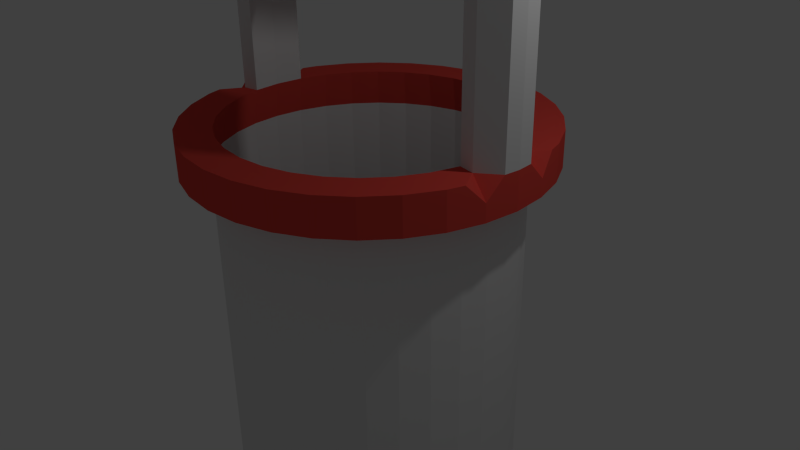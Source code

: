 # Source: Po_o.blend  (saved by Blender 2.76.0; exported with 4.5.12 LTS)
import bpy
from mathutils import Matrix  # noqa: F401  (used for matrix-valued properties, if any)

bpy.ops.wm.read_factory_settings(use_empty=True)
scene = bpy.context.scene
scene.name = 'Scene'

# ---- collections
col_collection_1 = bpy.data.collections.new('Collection 1'); scene.collection.children.link(col_collection_1)

# ---- materials (node trees are filled in below, after node groups)
mat_material_004 = bpy.data.materials.new('Material.004')
mat_material_004.alpha_threshold = 0.0
mat_material_004.use_transparent_shadow = False
mat_material_004.diffuse_color = (0.2946, 0.2957, 0.2767, 1.0)
mat_material_004.roughness = 0.5
mat_material = bpy.data.materials.new('Material')
mat_material.alpha_threshold = 0.0
mat_material.use_transparent_shadow = False
mat_material.roughness = 0.5
mat_material.specular_intensity = 0.0
mat_material_008 = bpy.data.materials.new('Material.008')
mat_material_008.alpha_threshold = 0.0
mat_material_008.use_transparent_shadow = False
mat_material_008.roughness = 0.5
mat_material_008.specular_intensity = 0.0
mat_material_003 = bpy.data.materials.new('Material.003')
mat_material_003.alpha_threshold = 0.0
mat_material_003.use_transparent_shadow = False
mat_material_003.diffuse_color = (0.8, 0.07298, 0.05702, 1.0)
mat_material_003.roughness = 0.5
mat_material_006 = bpy.data.materials.new('Material.006')
mat_material_006.alpha_threshold = 0.0
mat_material_006.use_transparent_shadow = False
mat_material_006.roughness = 0.5

# ---- material node trees

# ---- world
world_world = bpy.data.worlds.new('World'); scene.world = world_world
world_world.color = (0.05088, 0.05088, 0.05088)
world_world.use_sun_shadow = False
world_world.sun_shadow_jitter_overblur = 0.0
world_world.cycles.sampling_method = 'MANUAL'
world_world.cycles.sample_map_resolution = 256

# ---- cameras
cam_camera = bpy.data.cameras.new('Camera')
cam_camera.clip_end = 100.0
cam_camera.lens = 35.0
cam_camera.sensor_width = 32.0
cam_camera.sensor_height = 18.0
cam_camera.ortho_scale = 7.314
cam_camera.dof.focus_distance = 0.0
cam_camera.dof.aperture_fstop = 128.0

# ---- lights
light_lamp = bpy.data.lights.new('Lamp', 'POINT')
light_lamp.transmission_factor = 0.0
light_lamp.cutoff_distance = 30.0
light_lamp.energy = 100.0
light_lamp.shadow_buffer_clip_start = 1.001
light_lamp.shadow_soft_size = 0.1
light_lamp.shadow_maximum_resolution = 0.006
light_lamp.use_absolute_resolution = True
light_lamp.cycles.use_multiple_importance_sampling = False

# ---- meshes
me_circle_001 = bpy.data.meshes.new('Circle.001')
me_circle_001.from_pydata([(0.0, 1.0, 0.0), (-0.3827, 0.9239, 0.0), (-0.7071, 0.7071, 0.0), (-0.9239, 0.3827, 0.0), (-1.0, -4.371e-08, 0.0), (-0.9239, -0.3827, 0.0), (-0.7071, -0.7071, 0.0), (-0.3827, -0.9239, 0.0), (-1.51e-07, -1.0, 0.0), (0.3827, -0.9239, 0.0), (0.7071, -0.7071, 0.0), (0.9239, -0.3827, 0.0), (1.0, 1.192e-08, 0.0), (0.9239, 0.3827, 0.0), (0.7071, 0.7071, 0.0), (0.3827, 0.9239, 0.0), (-0.3827, 0.9239, 0.0), (0.0, 1.0, 0.0), (-0.7071, 0.7071, 0.0), (-0.9239, 0.3827, 0.0), (-1.0, -4.371e-08, 0.0), (-0.9239, -0.3827, 0.0), (-0.7071, -0.7071, 0.0), (-0.3827, -0.9239, 0.0), (-1.51e-07, -1.0, 0.0), (0.3827, -0.9239, 0.0), (0.7071, -0.7071, 0.0), (0.9239, -0.3827, 0.0), (1.0, 1.192e-08, 0.0), (0.9239, 0.3827, 0.0), (0.7071, 0.7071, 0.0), (0.3827, 0.9239, 0.0), (-0.3827, 0.9239, -23.7), (1.036e-06, 1.0, -23.7), (-0.7071, 0.7071, -23.7), (-0.9239, 0.3827, -23.7), (-1.0, -4.371e-08, -23.7), (-0.9239, -0.3827, -23.7), (-0.7071, -0.7071, -23.7), (-0.3827, -0.9239, -23.7), (8.85e-07, -1.0, -23.7), (0.3827, -0.9239, -23.7), (0.7071, -0.7071, -23.7), (0.9239, -0.3827, -23.7), (1.0, 1.192e-08, -23.7), (0.9239, 0.3827, -23.7), (0.7071, 0.7071, -23.7), (0.3827, 0.9239, -23.7)], [], [(1, 0, 15, 14, 13, 12, 11, 10, 9, 8, 7, 6, 5, 4, 3, 2), (21, 22, 38, 37), (4, 5, 21, 20), (9, 10, 26, 25), (15, 0, 17, 31), (14, 15, 31, 30), (3, 4, 20, 19), (2, 3, 19, 18), (8, 9, 25, 24), (13, 14, 30, 29), (1, 2, 18, 16), (7, 8, 24, 23), (6, 7, 23, 22), (12, 13, 29, 28), (0, 1, 16, 17), (5, 6, 22, 21), (11, 12, 28, 27), (10, 11, 27, 26), (32, 34, 35, 36, 37, 38, 39, 40, 41, 42, 43, 44, 45, 46, 47, 33), (27, 28, 44, 43), (26, 27, 43, 42), (20, 21, 37, 36), (25, 26, 42, 41), (31, 17, 33, 47), (30, 31, 47, 46), (19, 20, 36, 35), (18, 19, 35, 34), (24, 25, 41, 40), (29, 30, 46, 45), (16, 18, 34, 32), (23, 24, 40, 39), (22, 23, 39, 38), (28, 29, 45, 44), (17, 16, 32, 33)])
me_circle_001.materials.append(mat_material_004)
me_circle_001.use_remesh_preserve_volume = False
me_circle_001.use_remesh_preserve_attributes = False
me_circle_001.use_mirror_vertex_groups = False
me_circle_001.update()
me_plane = bpy.data.meshes.new('Plane')
me_plane.from_pydata([(-1.0, -1.0, -0.5454), (1.0, -1.0, -0.5454), (-1.0, 1.0, -0.5454), (1.0, 1.0, -0.5454), (-1.0, 0.0, 0.842), (1.0, 0.0, 0.842), (-1.0, 0.0, 0.7192), (-1.0, -1.0, -0.6682), (1.0, -1.0, -0.6682), (1.0, 0.0, 0.7192), (1.0, 1.0, -0.6682), (-1.0, 1.0, -0.6682)], [], [(4, 2, 3, 5), (0, 4, 5, 1), (6, 9, 10, 11), (7, 8, 9, 6), (3, 2, 11, 10), (2, 4, 6, 11), (4, 0, 7, 6), (1, 5, 9, 8), (0, 1, 8, 7), (5, 3, 10, 9)])
_uv = me_plane.uv_layers.new(name='UVMap')
_uv.uv.foreach_set('vector', [0.0, 0.0, 1.0, 0.0, 1.0, 1.0, 0.0, 1.0, 0.0, 0.0, 1.0, 0.0, 1.0, 1.0, 0.0, 1.0, 0.0, 0.0, 1.0, 0.0, 1.0, 1.0, 0.0, 1.0, 0.0, 0.0, 1.0, 0.0, 1.0, 1.0, 0.0, 1.0, 0.9279, 0.0, 1.0, 0.0, 1.0, 1.0, 0.9279, 1.0, 0.0, 0.9643, 1.0, 0.9643, 1.0, 1.0, 0.0, 1.0, 0.0, 0.9643, 1.0, 0.9643, 1.0, 1.0, 0.0, 1.0, 0.0, 0.9643, 1.0, 0.9643, 1.0, 1.0, 0.0, 1.0, 0.9279, 0.0, 1.0, 0.0, 1.0, 1.0, 0.9279, 1.0, 0.0, 0.9643, 1.0, 0.9643, 1.0, 1.0, 0.0, 1.0])
me_plane.materials.append(mat_material)
me_plane.use_remesh_preserve_volume = False
me_plane.use_remesh_preserve_attributes = False
me_plane.use_mirror_vertex_groups = False
me_plane.update()
me_circle = bpy.data.meshes.new('Circle')
me_circle.from_pydata([(0.0, 1.0, -5.126), (-0.1951, 0.9808, -5.126), (-0.3827, 0.9239, -5.126), (-0.5556, 0.8315, -5.126), (-0.7071, 0.7071, -5.126), (-0.8315, 0.5556, -5.126), (-0.9239, 0.3827, -5.126), (-0.9808, 0.1951, -5.126), (-1.0, 0.0, -5.126), (-0.9808, -0.1951, -5.126), (-0.9239, -0.3827, -5.126), (-0.8315, -0.5556, -5.126), (-0.7071, -0.7071, -5.126), (-0.5556, -0.8315, -5.126), (-0.3827, -0.9239, -5.126), (-0.1951, -0.9808, -5.126), (0.0, -1.0, -5.126), (0.1951, -0.9808, -5.126), (0.3827, -0.9239, -5.126), (0.5556, -0.8315, -5.126), (0.7071, -0.7071, -5.126), (0.8315, -0.5556, -5.126), (0.9239, -0.3827, -5.126), (0.9808, -0.1951, -5.126), (1.0, 0.0, -5.126), (0.9808, 0.1951, -5.126), (0.9239, 0.3827, -5.126), (0.8315, 0.5556, -5.126), (0.7071, 0.7071, -5.126), (0.5556, 0.8315, -5.126), (0.3827, 0.9239, -5.126), (0.1951, 0.9808, -5.126), (0.0, 1.0, 0.7238), (-0.1951, 0.9808, 0.7238), (-0.3827, 0.9239, 0.7238), (-0.5556, 0.8315, 0.7238), (-0.7071, 0.7071, 0.7238), (-0.8315, 0.5556, 0.7238), (-0.9239, 0.3827, 0.7238), (-0.9808, 0.1951, 0.7238), (-1.0, 0.0, 0.7238), (-0.9808, -0.1951, 0.7238), (-0.9239, -0.3827, 0.7238), (-0.8315, -0.5556, 0.7238), (-0.7071, -0.7071, 0.7238), (-0.5556, -0.8315, 0.7238), (-0.3827, -0.9239, 0.7238), (-0.1951, -0.9808, 0.7238), (8.742e-08, -1.0, 0.7238), (0.1951, -0.9808, 0.7238), (0.3827, -0.9239, 0.7238), (0.5556, -0.8315, 0.7238), (0.7071, -0.7071, 0.7238), (0.8315, -0.5556, 0.7238), (0.9239, -0.3827, 0.7238), (0.9808, -0.1951, 0.7238), (1.0, 0.0, 0.7238), (0.9808, 0.1951, 0.7238), (0.9239, 0.3827, 0.7238), (0.8315, 0.5556, 0.7238), (0.7071, 0.7071, 0.7238), (0.5556, 0.8315, 0.7238), (0.3827, 0.9239, 0.7238), (0.1951, 0.9808, 0.7238), (0.0, 1.0, 0.7238), (-0.1951, 0.9808, 0.7238), (-0.3827, 0.9239, 0.7238), (-0.5556, 0.8315, 0.7238), (-0.7071, 0.7071, 0.7238), (-0.8315, 0.5556, 0.7238), (-0.9239, 0.3827, 0.7238), (-0.9808, 0.1951, 0.7238), (-1.0, 0.0, 0.7238), (-0.9808, -0.1951, 0.7238), (-0.9239, -0.3827, 0.7238), (-0.8315, -0.5556, 0.7238), (-0.7071, -0.7071, 0.7238), (-0.5556, -0.8315, 0.7238), (-0.3827, -0.9239, 0.7238), (-0.1951, -0.9808, 0.7238), (8.742e-08, -1.0, 0.7238), (0.1951, -0.9808, 0.7238), (0.3827, -0.9239, 0.7238), (0.5556, -0.8315, 0.7238), (0.7071, -0.7071, 0.7238), (0.8315, -0.5556, 0.7238), (0.9239, -0.3827, 0.7238), (0.9808, -0.1951, 0.7238), (1.0, 0.0, 0.7238), (0.9808, 0.1951, 0.7238), (0.9239, 0.3827, 0.7238), (0.8315, 0.5556, 0.7238), (0.7071, 0.7071, 0.7238), (0.5556, 0.8315, 0.7238), (0.3827, 0.9239, 0.7238), (0.1951, 0.9808, 0.7238), (-3.17e-09, 1.198, 0.7238), (-0.2338, 1.175, 0.7238), (-0.4585, 1.107, 0.7238), (-0.6657, 0.9962, 0.7238), (-0.8472, 0.8472, 0.7238), (-0.9962, 0.6657, 0.7238), (-1.107, 0.4585, 0.7238), (-1.175, 0.2338, 0.7238), (-1.198, 0.0, 0.7238), (-1.175, -0.2338, 0.7238), (-1.107, -0.4585, 0.7238), (-0.9962, -0.6657, 0.7238), (-0.8472, -0.8472, 0.7238), (-0.6657, -0.9962, 0.7238), (-0.4585, -1.107, 0.7238), (-0.2338, -1.175, 0.7238), (1.016e-07, -1.198, 0.7238), (0.2338, -1.175, 0.7238), (0.4585, -1.107, 0.7238), (0.6657, -0.9962, 0.7238), (0.8472, -0.8472, 0.7238), (0.9962, -0.6657, 0.7238), (1.107, -0.4585, 0.7238), (1.175, -0.2338, 0.7238), (1.198, 0.0, 0.7238), (1.175, 0.2338, 0.7238), (1.107, 0.4585, 0.7238), (0.9962, 0.6657, 0.7238), (0.8472, 0.8472, 0.7238), (0.6657, 0.9962, 0.7238), (0.4585, 1.107, 0.7238), (0.2338, 1.175, 0.7238), (-8.493e-09, 0.9612, 0.9694), (-0.1875, 0.9427, 0.9694), (-0.3678, 0.888, 0.9694), (-0.534, 0.7992, 0.9694), (-0.6797, 0.6797, 0.9694), (-0.7992, 0.534, 0.9694), (-0.888, 0.3678, 0.9694), (-0.9427, 0.1875, 0.9694), (-0.9612, 0.0, 0.9694), (-0.9427, -0.1875, 0.9694), (-0.888, -0.3678, 0.9694), (-0.7992, -0.534, 0.9694), (-0.6797, -0.6797, 0.9694), (-0.534, -0.7992, 0.9694), (-0.3678, -0.888, 0.9694), (-0.1875, -0.9427, 0.9694), (8.738e-08, -0.9612, 0.9694), (0.1875, -0.9427, 0.9694), (0.3678, -0.888, 0.9694), (0.534, -0.7992, 0.9694), (0.6797, -0.6797, 0.9694), (0.7992, -0.534, 0.9694), (0.888, -0.3678, 0.9694), (0.9427, -0.1875, 0.9694), (0.9612, 0.0, 0.9694), (0.9427, 0.1875, 0.9694), (0.888, 0.3678, 0.9694), (0.7992, 0.534, 0.9694), (0.6797, 0.6797, 0.9694), (0.534, 0.7992, 0.9694), (0.3678, 0.888, 0.9694), (0.1875, 0.9427, 0.9694), (-0.2338, 1.175, 0.9694), (-3.17e-09, 1.198, 0.9694), (-0.4585, 1.107, 0.9694), (-0.6657, 0.9962, 0.9694), (-0.8472, 0.8472, 0.9694), (-0.9962, 0.6657, 0.9694), (-1.107, 0.4585, 0.9694), (-1.198, 0.0, 0.9694), (-1.107, -0.4585, 0.9694), (-0.9962, -0.6657, 0.9694), (-0.8472, -0.8472, 0.9694), (-0.6657, -0.9962, 0.9694), (-0.4585, -1.107, 0.9694), (-0.2338, -1.175, 0.9694), (1.016e-07, -1.198, 0.9694), (0.2338, -1.175, 0.9694), (0.4585, -1.107, 0.9694), (0.6657, -0.9962, 0.9694), (0.8472, -0.8472, 0.9694), (0.9962, -0.6657, 0.9694), (1.107, -0.4585, 0.9694), (1.198, 0.0, 0.9694), (1.107, 0.4585, 0.9694), (0.9962, 0.6657, 0.9694), (0.8472, 0.8472, 0.9694), (0.6657, 0.9962, 0.9694), (0.4585, 1.107, 0.9694), (0.2338, 1.175, 0.9694), (-1.198, 0.0, 3.181), (1.198, 0.0, 3.181), (-0.9612, 0.0, 3.181), (-0.9427, 0.1875, 3.181), (-0.9427, -0.1875, 3.181), (0.9612, 0.0, 3.181), (0.9427, -0.1875, 3.181), (0.9427, 0.1875, 3.181), (-0.9612, 0.0, 2.888), (0.9612, 0.0, 2.888), (-0.9427, 0.1875, 3.005), (-0.9542, 0.07052, 2.888), (-0.9542, -0.07052, 2.888), (-0.9427, -0.1875, 3.005), (0.9427, -0.1875, 3.005), (0.9542, -0.07052, 2.888), (0.9542, 0.07052, 2.888), (0.9427, 0.1875, 3.005), (-1.188, 0.1067, 0.9694), (-1.05, 0.2089, 0.9694), (-1.138, 0.3559, 0.9694), (-1.175, 0.2338, 0.8418), (-1.05, -0.2089, 0.9694), (-1.188, -0.1067, 0.9694), (-1.175, -0.2338, 0.8418), (-1.138, -0.3559, 0.9694), (1.188, -0.1067, 0.9694), (1.05, -0.2089, 0.9694), (1.138, -0.3559, 0.9694), (1.175, -0.2338, 0.8418), (1.05, 0.2089, 0.9694), (1.188, 0.1067, 0.9694), (1.175, 0.2338, 0.8418), (1.138, 0.3559, 0.9694), (-1.05, 0.2089, 3.181), (-1.188, 0.1067, 3.181), (-1.188, -0.1067, 3.181), (-1.05, -0.2089, 3.181), (1.05, -0.2089, 3.181), (1.188, -0.1067, 3.181), (1.188, 0.1067, 3.181), (1.05, 0.2089, 3.181), (0.9427, -0.1875, 2.905), (0.9427, -0.1875, 2.628), (0.9427, -0.1875, 2.075), (0.9427, -0.1875, 1.799), (0.9427, -0.1875, 1.522), (0.9427, -0.1875, 1.246), (1.198, 0.0, 1.246), (1.198, 0.0, 1.522), (1.198, 0.0, 1.799), (1.198, 0.0, 2.075), (1.198, 0.0, 2.352), (1.198, 0.0, 2.628), (1.198, 0.0, 2.905), (0.9612, 0.0, 1.246), (0.9612, 0.0, 1.522), (0.9612, 0.0, 1.799), (0.9612, 0.0, 2.075), (0.9612, 0.0, 2.352), (0.9612, 0.0, 2.628), (0.9612, 0.0, 2.905), (0.9427, 0.1875, 2.905), (0.9427, 0.1875, 2.628), (0.9427, 0.1875, 1.799), (0.9427, 0.1875, 1.522), (0.9427, 0.1875, 1.246), (1.188, -0.1067, 1.246), (1.188, -0.1067, 1.522), (1.188, -0.1067, 1.799), (1.188, -0.1067, 2.075), (1.188, -0.1067, 2.628), (1.188, -0.1067, 2.905), (1.05, -0.2089, 2.905), (1.05, -0.2089, 2.628), (1.05, -0.2089, 2.075), (1.05, -0.2089, 1.799), (1.05, -0.2089, 1.522), (1.05, -0.2089, 1.246), (1.188, 0.1067, 2.905), (1.188, 0.1067, 2.628), (1.188, 0.1067, 1.799), (1.188, 0.1067, 1.522), (1.188, 0.1067, 1.246), (1.05, 0.2089, 1.246), (1.05, 0.2089, 1.522), (1.05, 0.2089, 1.799), (1.05, 0.2089, 2.628), (1.05, 0.2089, 2.905), (-0.9427, 0.1875, 1.246), (-0.9427, 0.1875, 1.522), (-0.9427, 0.1875, 1.799), (-0.9427, 0.1875, 2.075), (-0.9427, 0.1875, 2.352), (-0.9427, 0.1875, 2.628), (-0.9427, 0.1875, 2.905), (-0.9612, 0.0, 2.905), (-0.9612, 0.0, 2.628), (-0.9612, 0.0, 2.352), (-0.9612, 0.0, 2.075), (-0.9612, 0.0, 1.799), (-0.9612, 0.0, 1.522), (-0.9612, 0.0, 1.246), (-1.198, 0.0, 1.246), (-1.198, 0.0, 1.522), (-1.198, 0.0, 1.799), (-1.198, 0.0, 2.075), (-1.198, 0.0, 2.352), (-1.198, 0.0, 2.628), (-1.198, 0.0, 2.905), (-0.9427, -0.1875, 2.905), (-0.9427, -0.1875, 2.628), (-0.9427, -0.1875, 1.522), (-0.9427, -0.1875, 1.246), (-1.05, 0.2089, 2.905), (-1.05, 0.2089, 2.628), (-1.05, 0.2089, 2.352), (-1.05, 0.2089, 2.075), (-1.05, 0.2089, 1.799), (-1.05, 0.2089, 1.522), (-1.05, 0.2089, 1.246), (-1.188, 0.1067, 1.246), (-1.188, 0.1067, 1.522), (-1.188, 0.1067, 1.799), (-1.188, 0.1067, 2.075), (-1.188, 0.1067, 2.352), (-1.188, 0.1067, 2.628), (-1.188, 0.1067, 2.905), (-1.05, -0.2089, 1.246), (-1.05, -0.2089, 1.522), (-1.05, -0.2089, 2.628), (-1.05, -0.2089, 2.905), (-1.188, -0.1067, 2.905), (-1.188, -0.1067, 2.628), (-1.188, -0.1067, 1.522), (-1.188, -0.1067, 1.246), (1.188, 0.1067, 2.905), (1.188, 0.1067, 2.628), (1.05, 0.2089, 2.628), (1.05, 0.2089, 2.905), (1.188, -0.1067, 2.628), (1.188, -0.1067, 2.905), (1.05, -0.2089, 2.905), (1.05, -0.2089, 2.628), (0.9427, -0.1875, 2.628), (1.05, -0.2089, 2.628), (1.05, -0.2089, 2.905), (0.9427, -0.1875, 2.905), (1.05, 0.2089, 2.628), (0.9427, 0.1875, 2.628), (0.9427, 0.1875, 2.905), (1.05, 0.2089, 2.905), (-1.05, -0.2089, 2.628), (-1.05, -0.2089, 2.905), (-1.188, -0.1067, 2.905), (-1.188, -0.1067, 2.628), (-1.05, 0.2089, 2.905), (-1.05, 0.2089, 2.628), (-1.188, 0.1067, 2.628), (-1.188, 0.1067, 2.905), (-0.9427, 0.1875, 2.628), (-1.05, 0.2089, 2.628), (-1.05, 0.2089, 2.905), (-0.9427, 0.1875, 2.905), (-1.05, -0.2089, 2.628), (-0.9427, -0.1875, 2.628), (-0.9427, -0.1875, 2.905), (-1.05, -0.2089, 2.905), (1.188, 0.1067, 2.628), (1.188, 0.1067, 2.905), (1.05, 0.2089, 2.628), (1.05, 0.2089, 2.905), (1.188, -0.1067, 2.905), (1.188, -0.1067, 2.628), (1.05, -0.2089, 2.905), (1.05, -0.2089, 2.628), (1.05, -0.2089, 2.628), (0.9427, -0.1875, 2.628), (1.05, -0.2089, 2.905), (0.9427, -0.1875, 2.905), (0.9427, 0.1875, 2.628), (1.05, 0.2089, 2.628), (0.9427, 0.1875, 2.905), (1.05, 0.2089, 2.905), (-1.05, -0.2089, 2.905), (-1.05, -0.2089, 2.628), (-1.188, -0.1067, 2.905), (-1.188, -0.1067, 2.628), (-1.05, 0.2089, 2.628), (-1.05, 0.2089, 2.905), (-1.188, 0.1067, 2.628), (-1.188, 0.1067, 2.905), (-1.05, 0.2089, 2.628), (-0.9427, 0.1875, 2.628), (-1.05, 0.2089, 2.905), (-0.9427, 0.1875, 2.905), (-0.9427, -0.1875, 2.628), (-1.05, -0.2089, 2.628), (-0.9427, -0.1875, 2.905), (-1.05, -0.2089, 2.905), (1.188, 0.9527, 2.41), (1.188, 0.9527, 2.687), (1.05, 1.034, 2.41), (1.05, 1.034, 2.687), (0.9427, 1.017, 2.41), (1.05, 1.034, 2.41), (0.9427, 1.017, 2.687), (1.05, 1.034, 2.687), (-1.05, 1.034, 2.41), (-1.05, 1.034, 2.687), (-1.188, 0.9527, 2.41), (-1.188, 0.9527, 2.687), (-1.05, 1.034, 2.41), (-0.9427, 1.017, 2.41), (-1.05, 1.034, 2.687), (-0.9427, 1.017, 2.687), (0.0, -1.0, 0.7238), (-0.1951, -0.9808, 0.7238), (-0.3827, -0.9239, 0.7238), (-0.5556, -0.8315, 0.7238), (-0.7071, -0.7071, 0.7238), (-0.8315, -0.5556, 0.7238), (-0.9239, -0.3827, 0.7238), (-0.9808, -0.1951, 0.7238), (-0.9808, 0.1951, 0.7238), (-0.9239, 0.3827, 0.7238), (-0.8315, 0.5556, 0.7238), (-0.7071, 0.7071, 0.7238), (-0.5556, 0.8315, 0.7238), (-0.3827, 0.9239, 0.7238), (-0.1951, 0.9808, 0.7238), (8.742e-08, 1.0, 0.7238), (0.1951, 0.9808, 0.7238), (0.3827, 0.9239, 0.7238), (0.5556, 0.8315, 0.7238), (0.7071, 0.7071, 0.7238), (0.8315, 0.5556, 0.7238), (0.9239, 0.3827, 0.7238), (0.9808, 0.1951, 0.7238), (0.9808, -0.1951, 0.7238), (0.9239, -0.3827, 0.7238), (0.8315, -0.5556, 0.7238), (0.7071, -0.7071, 0.7238), (0.5556, -0.8315, 0.7238), (0.3827, -0.9239, 0.7238), (0.1951, -0.9808, 0.7238), (0.0, -1.0, 0.7238), (-0.1951, -0.9808, 0.7238), (-0.3827, -0.9239, 0.7238), (-0.5556, -0.8315, 0.7238), (-0.7071, -0.7071, 0.7238), (-0.8315, -0.5556, 0.7238), (-0.9239, -0.3827, 0.7238), (-0.9808, -0.1951, 0.7238), (-0.9808, 0.1951, 0.7238), (-0.9239, 0.3827, 0.7238), (-0.8315, 0.5556, 0.7238), (-0.7071, 0.7071, 0.7238), (-0.5556, 0.8315, 0.7238), (-0.3827, 0.9239, 0.7238), (-0.1951, 0.9808, 0.7238), (8.742e-08, 1.0, 0.7238), (0.1951, 0.9808, 0.7238), (0.3827, 0.9239, 0.7238), (0.5556, 0.8315, 0.7238), (0.7071, 0.7071, 0.7238), (0.8315, 0.5556, 0.7238), (0.9239, 0.3827, 0.7238), (0.9808, 0.1951, 0.7238), (0.9808, -0.1951, 0.7238), (0.9239, -0.3827, 0.7238), (0.8315, -0.5556, 0.7238), (0.7071, -0.7071, 0.7238), (0.5556, -0.8315, 0.7238), (0.3827, -0.9239, 0.7238), (0.1951, -0.9808, 0.7238), (-1.175, 0.2338, 0.7238), (-1.107, 0.4585, 0.7238), (-0.9962, 0.6657, 0.7238), (-0.8472, 0.8472, 0.7238), (-0.6657, 0.9962, 0.7238), (-0.4585, 1.107, 0.7238), (-0.2338, 1.175, 0.7238), (1.016e-07, 1.198, 0.7238), (0.2338, 1.175, 0.7238), (0.4585, 1.107, 0.7238), (0.6657, 0.9962, 0.7238), (0.8472, 0.8472, 0.7238), (0.9962, 0.6657, 0.7238), (1.107, 0.4585, 0.7238), (1.175, 0.2338, 0.7238), (1.175, -0.2338, 0.7238), (1.107, -0.4585, 0.7238), (-0.9427, -0.1875, 0.9694), (0.9427, -0.1875, 0.9694), (-0.9427, -0.1875, 3.181), (-0.9427, 0.1875, 3.181), (0.9427, 0.1875, 3.181), (0.9427, -0.1875, 3.181), (-0.9427, -0.1875, 3.005), (-0.9542, -0.07052, 2.888), (-0.9542, 0.07052, 2.888), (-0.9427, 0.1875, 3.005), (0.9427, 0.1875, 3.005), (0.9542, 0.07052, 2.888), (0.9542, -0.07052, 2.888), (0.9427, -0.1875, 3.005), (-1.188, -0.1067, 0.9694), (-1.05, -0.2089, 0.9694), (-1.05, 0.2089, 0.9694), (-1.188, 0.1067, 0.9694), (-1.175, 0.2338, 0.8418), (-1.138, 0.3559, 0.9694), (1.05, -0.2089, 0.9694), (1.188, -0.1067, 0.9694), (1.175, -0.2338, 0.8418), (1.138, -0.3559, 0.9694), (-1.05, -0.2089, 3.181), (-1.188, -0.1067, 3.181), (-1.188, 0.1067, 3.181), (-1.05, 0.2089, 3.181), (1.05, 0.2089, 3.181), (1.188, 0.1067, 3.181), (1.188, -0.1067, 3.181), (1.05, -0.2089, 3.181), (0.9427, 0.1875, 2.905), (0.9427, 0.1875, 2.628), (0.9427, 0.1875, 2.352), (0.9427, 0.1875, 2.075), (0.9427, 0.1875, 1.799), (0.9427, -0.1875, 2.905), (0.9427, -0.1875, 2.628), (0.9427, -0.1875, 2.352), (0.9427, -0.1875, 2.075), (0.9427, -0.1875, 1.799), (0.9427, -0.1875, 1.522), (0.9427, -0.1875, 1.246), (1.188, 0.1067, 1.799), (1.188, 0.1067, 2.075), (1.188, 0.1067, 2.352), (1.188, 0.1067, 2.628), (1.188, 0.1067, 2.905), (1.05, 0.2089, 2.905), (1.05, 0.2089, 2.628), (1.05, 0.2089, 2.352), (1.05, 0.2089, 2.075), (1.05, 0.2089, 1.799), (1.188, -0.1067, 2.905), (1.188, -0.1067, 2.628), (1.188, -0.1067, 2.352), (1.188, -0.1067, 2.075), (1.188, -0.1067, 1.799), (1.188, -0.1067, 1.522), (1.188, -0.1067, 1.246), (1.05, -0.2089, 1.246), (1.05, -0.2089, 1.522), (1.05, -0.2089, 1.799), (1.05, -0.2089, 2.075), (1.05, -0.2089, 2.352), (1.05, -0.2089, 2.628), (1.05, -0.2089, 2.905), (-0.9427, -0.1875, 1.246), (-0.9427, -0.1875, 1.522), (-0.9427, -0.1875, 1.799), (-0.9427, -0.1875, 2.075), (-0.9427, -0.1875, 2.352), (-0.9427, -0.1875, 2.628), (-0.9427, -0.1875, 2.905), (-0.9427, 0.1875, 2.905), (-0.9427, 0.1875, 2.628), (-0.9427, 0.1875, 2.352), (-1.05, -0.2089, 2.905), (-1.05, -0.2089, 2.628), (-1.05, -0.2089, 2.352), (-1.05, -0.2089, 2.075), (-1.05, -0.2089, 1.799), (-1.05, -0.2089, 1.522), (-1.05, -0.2089, 1.246), (-1.188, -0.1067, 1.246), (-1.188, -0.1067, 1.522), (-1.188, -0.1067, 1.799), (-1.188, -0.1067, 2.075), (-1.188, -0.1067, 2.352), (-1.188, -0.1067, 2.628), (-1.188, -0.1067, 2.905), (-1.05, 0.2089, 2.352), (-1.05, 0.2089, 2.628), (-1.05, 0.2089, 2.905), (-1.188, 0.1067, 2.905), (-1.188, 0.1067, 2.628), (-1.188, 0.1067, 2.352), (1.188, -0.1067, 2.905), (1.188, -0.1067, 2.628), (1.05, -0.2089, 2.628), (1.05, -0.2089, 2.905), (1.188, 0.1067, 2.628), (1.188, 0.1067, 2.905), (1.05, 0.2089, 2.905), (1.05, 0.2089, 2.628), (0.9427, 0.1875, 2.628), (1.05, 0.2089, 2.628), (1.05, 0.2089, 2.905), (0.9427, 0.1875, 2.905), (1.05, -0.2089, 2.628), (0.9427, -0.1875, 2.628), (0.9427, -0.1875, 2.905), (1.05, -0.2089, 2.905), (-1.05, 0.2089, 2.628), (-1.05, 0.2089, 2.905), (-1.188, 0.1067, 2.905), (-1.188, 0.1067, 2.628), (-1.05, -0.2089, 2.905), (-1.05, -0.2089, 2.628), (-1.188, -0.1067, 2.628), (-1.188, -0.1067, 2.905), (-0.9427, -0.1875, 2.628), (-1.05, -0.2089, 2.628), (-1.05, -0.2089, 2.905), (-0.9427, -0.1875, 2.905), (-1.05, 0.2089, 2.628), (-0.9427, 0.1875, 2.628), (-0.9427, 0.1875, 2.905), (-1.05, 0.2089, 2.905), (1.188, -0.1067, 2.628), (1.188, -0.1067, 2.905), (1.05, -0.2089, 2.628), (1.05, -0.2089, 2.905), (1.188, 0.1067, 2.905), (1.188, 0.1067, 2.628), (1.05, 0.2089, 2.905), (1.05, 0.2089, 2.628), (1.05, 0.2089, 2.628), (0.9427, 0.1875, 2.628), (1.05, 0.2089, 2.905), (0.9427, 0.1875, 2.905), (0.9427, -0.1875, 2.628), (1.05, -0.2089, 2.628), (0.9427, -0.1875, 2.905), (1.05, -0.2089, 2.905), (-1.05, 0.2089, 2.905), (-1.05, 0.2089, 2.628), (-1.188, 0.1067, 2.905), (-1.188, 0.1067, 2.628), (-1.05, -0.2089, 2.628), (-1.05, -0.2089, 2.905), (-1.188, -0.1067, 2.628), (-1.188, -0.1067, 2.905), (-1.05, -0.2089, 2.628), (-0.9427, -0.1875, 2.628), (-1.05, -0.2089, 2.905), (-0.9427, -0.1875, 2.905), (-0.9427, 0.1875, 2.628), (-1.05, 0.2089, 2.628), (-0.9427, 0.1875, 2.905), (-1.05, 0.2089, 2.905), (1.188, -0.9527, 2.41), (1.188, -0.9527, 2.687), (1.05, -1.034, 2.41), (1.05, -1.034, 2.687), (0.9427, -1.017, 2.41), (1.05, -1.034, 2.41), (0.9427, -1.017, 2.687), (1.05, -1.034, 2.687), (-1.05, -1.034, 2.41), (-1.05, -1.034, 2.687), (-1.188, -0.9527, 2.41), (-1.188, -0.9527, 2.687), (-1.05, -1.034, 2.41), (-0.9427, -1.017, 2.41), (-1.05, -1.034, 2.687), (-0.9427, -1.017, 2.687), (-1.05, 1.034, 2.847), (-1.188, 0.9532, 2.847), (-0.9429, 1.017, 2.847), (-1.05, 1.034, 2.847), (1.187, 0.1073, 3.342), (1.05, 0.2094, 3.342), (1.05, -0.2083, 3.342), (1.187, -0.1062, 3.342), (-1.188, -0.1062, 3.342), (-1.05, -0.2083, 3.342), (-0.9429, -0.1869, 3.342), (0.9425, 0.1881, 3.342), (0.9425, -0.1869, 3.342), (-1.05, -1.033, 2.847), (-1.188, -0.9522, 2.847), (-0.9429, -1.016, 2.847), (-1.05, -1.033, 2.847), (1.05, 1.034, 2.847), (1.05, 1.034, 2.847), (1.187, 0.9532, 2.847), (0.9425, 1.017, 2.847), (1.187, -0.9522, 2.847), (1.05, -1.033, 2.847), (1.05, -1.033, 2.847), (0.9425, -1.016, 2.847), (-1.188, 0.1073, 3.342), (-1.05, 0.2094, 3.342), (-1.05, 0.2094, 3.342), (-0.9429, 0.1881, 3.342)], [(486, 646), (483, 652), (222, 397), (669, 685)], [(1, 0, 31, 30, 29, 28, 27, 26, 25, 24, 23, 22, 21, 20, 19, 18, 17, 16, 15, 14, 13, 12, 11, 10, 9, 8, 7, 6, 5, 4, 3, 2), (56, 57, 89, 88), (10, 11, 43, 42), (24, 25, 57, 56), (11, 12, 44, 43), (25, 26, 58, 57), (12, 13, 45, 44), (26, 27, 59, 58), (13, 14, 46, 45), (0, 1, 33, 32), (27, 28, 60, 59), (14, 15, 47, 46), (1, 2, 34, 33), (28, 29, 61, 60), (15, 16, 48, 47), (2, 3, 35, 34), (29, 30, 62, 61), (16, 17, 49, 48), (3, 4, 36, 35), (30, 31, 63, 62), (17, 18, 50, 49), (4, 5, 37, 36), (31, 0, 32, 63), (18, 19, 51, 50), (5, 6, 38, 37), (19, 20, 52, 51), (6, 7, 39, 38), (20, 21, 53, 52), (7, 8, 40, 39), (21, 22, 54, 53), (8, 9, 41, 40), (22, 23, 55, 54), (9, 10, 42, 41), (23, 24, 56, 55), (43, 44, 76, 75), (57, 58, 90, 89), (44, 45, 77, 76), (58, 59, 91, 90), (45, 46, 78, 77), (32, 33, 65, 64), (59, 60, 92, 91), (46, 47, 79, 78), (33, 34, 66, 65), (60, 61, 93, 92), (47, 48, 80, 79), (34, 35, 67, 66), (61, 62, 94, 93), (48, 49, 81, 80), (35, 36, 68, 67), (62, 63, 95, 94), (49, 50, 82, 81), (36, 37, 69, 68), (63, 32, 64, 95), (50, 51, 83, 82), (37, 38, 70, 69), (51, 52, 84, 83), (38, 39, 71, 70), (52, 53, 85, 84), (39, 40, 72, 71), (53, 54, 86, 85), (40, 41, 73, 72), (54, 55, 87, 86), (41, 42, 74, 73), (55, 56, 88, 87), (42, 43, 75, 74), (99, 100, 164, 163), (78, 79, 111, 110), (79, 80, 112, 111), (80, 81, 113, 112), (81, 82, 114, 113), (82, 83, 115, 114), (83, 84, 116, 115), (84, 85, 117, 116), (85, 86, 118, 117), (72, 73, 105, 104), (73, 74, 106, 105), (87, 88, 120, 119), (74, 75, 107, 106), (75, 76, 108, 107), (76, 77, 109, 108), (77, 78, 110, 109), (126, 127, 187, 186), (113, 114, 176, 175), (100, 101, 165, 164), (127, 96, 161, 187), (114, 115, 177, 176), (101, 102, 166, 165), (115, 116, 178, 177), (315, 297, 188, 223), (116, 117, 179, 178), (297, 320, 224, 188), (117, 118, 180, 179), (138, 137, 210, 213, 168), (260, 242, 189, 227), (319, 298, 192, 225), (106, 107, 169, 168), (154, 153, 218, 221, 182), (107, 108, 170, 169), (276, 250, 195, 229), (108, 109, 171, 170), (122, 123, 183, 182), (109, 110, 172, 171), (96, 97, 160, 161), (123, 124, 184, 183), (110, 111, 173, 172), (97, 98, 162, 160), (124, 125, 185, 184), (111, 112, 174, 173), (98, 99, 163, 162), (125, 126, 186, 185), (112, 113, 175, 174), (129, 128, 161, 160), (131, 130, 162, 163), (132, 131, 163, 164), (133, 132, 164, 165), (283, 302, 222, 191), (105, 106, 168, 213, 212), (179, 180, 150, 149), (230, 261, 226, 194), (119, 120, 181, 214, 217), (121, 122, 182, 221, 220), (155, 154, 182, 183), (156, 155, 183, 184), (157, 156, 184, 185), (158, 157, 185, 186), (159, 158, 186, 187), (128, 159, 187, 161), (66, 65, 129, 130), (65, 64, 128, 129), (93, 92, 156, 157), (87, 86, 150, 151), (82, 81, 145, 146), (79, 78, 142, 143), (92, 91, 155, 156), (90, 89, 153, 154), (89, 88, 152, 153), (160, 162, 130, 129), (91, 90, 154, 155), (86, 85, 149, 150), (85, 84, 148, 149), (84, 83, 147, 148), (83, 82, 146, 147), (81, 80, 144, 145), (80, 79, 143, 144), (94, 93, 157, 158), (95, 94, 158, 159), (64, 95, 159, 128), (67, 66, 130, 131), (68, 67, 131, 132), (69, 68, 132, 133), (70, 69, 133, 134), (71, 70, 134, 135), (72, 71, 135, 136), (73, 72, 136, 137), (74, 73, 137, 138), (75, 74, 138, 139), (76, 75, 139, 140), (78, 77, 141, 142), (77, 76, 140, 141), (118, 119, 217, 216, 180), (226, 227, 189, 228, 229, 195, 193, 194), (284, 283, 191, 190), (250, 249, 193, 195), (222, 223, 188, 224, 225, 192, 190, 191), (103, 104, 167, 206, 209), (120, 121, 220, 219, 181), (298, 284, 190, 192), (102, 103, 209, 208, 166), (104, 105, 212, 211, 167), (151, 150, 180, 216, 215), (249, 230, 194, 193), (195, 193, 197, 204, 205), (191, 195, 205, 198), (200, 196, 199, 204, 197, 203), (192, 190, 196, 200, 201), (194, 192, 201, 202), (193, 194, 202, 203, 197), (195, 191, 192, 194), (190, 192, 191), (193, 195, 194), (198, 205, 204, 199), (200, 203, 202, 201), (190, 191, 198, 199, 196), (210, 211, 212, 213), (218, 219, 220, 221), (260, 227, 226, 261), (271, 219, 218, 272), (308, 207, 206, 309), (319, 225, 224, 320), (135, 134, 166, 208, 207), (228, 267, 276, 229), (385, 384, 386, 387), (269, 270, 273, 274), (270, 271, 272, 273), (255, 256, 265, 266), (257, 258, 263, 264), (369, 368, 392, 393), (243, 235, 234, 244), (245, 233, 232, 246), (248, 231, 230, 249), (153, 152, 243, 254), (254, 243, 244, 253), (253, 244, 245, 252), (251, 248, 249, 250), (235, 266, 265, 234), (233, 264, 263, 232), (382, 383, 403, 402), (218, 153, 254, 272), (272, 254, 253, 273), (273, 253, 252, 274), (373, 372, 374, 375), (181, 219, 271, 236), (236, 271, 270, 237), (237, 270, 269, 238), (255, 236, 237, 256), (257, 238, 239, 258), (316, 317, 322, 323), (359, 357, 389, 391), (222, 302, 315, 223), (365, 364, 366, 367), (304, 305, 312, 313), (305, 306, 311, 312), (306, 307, 310, 311), (307, 308, 309, 310), (301, 290, 289, 300), (299, 285, 284, 298), (136, 135, 277, 290), (290, 277, 278, 289), (289, 278, 279, 288), (288, 279, 280, 287), (287, 280, 281, 286), (285, 282, 283, 284), (135, 207, 308, 277), (277, 308, 307, 278), (278, 307, 306, 279), (279, 306, 305, 280), (280, 305, 304, 281), (361, 360, 362, 363), (316, 301, 300, 317), (380, 382, 402, 400), (291, 323, 322, 292), (296, 321, 320, 297), (206, 167, 291, 309), (309, 291, 292, 310), (310, 292, 293, 311), (311, 293, 294, 312), (312, 294, 295, 313), (343, 340, 373, 375), (268, 325, 324, 267), (275, 326, 325, 268), (276, 327, 326, 275), (267, 324, 327, 276), (328, 329, 360, 361), (260, 329, 328, 259), (261, 330, 329, 260), (262, 331, 330, 261), (259, 328, 331, 262), (348, 349, 380, 381), (262, 333, 332, 231), (261, 334, 333, 262), (230, 335, 334, 261), (231, 332, 335, 230), (342, 343, 375, 374), (251, 337, 336, 275), (250, 338, 337, 251), (276, 339, 338, 250), (275, 336, 339, 276), (341, 342, 374, 372), (319, 341, 340, 318), (320, 342, 341, 319), (321, 343, 342, 320), (318, 340, 343, 321), (335, 332, 365, 367), (303, 345, 344, 302), (314, 346, 345, 303), (315, 347, 346, 314), (302, 344, 347, 315), (355, 352, 385, 387), (303, 349, 348, 282), (302, 350, 349, 303), (283, 351, 350, 302), (282, 348, 351, 283), (340, 341, 372, 373), (299, 353, 352, 318), (298, 354, 353, 299), (319, 355, 354, 298), (318, 352, 355, 319), (349, 350, 382, 380), (329, 330, 362, 360), (350, 351, 383, 382), (330, 331, 363, 362), (336, 337, 368, 369), (351, 348, 381, 383), (331, 328, 361, 363), (337, 338, 370, 368), (338, 339, 371, 370), (344, 345, 376, 377), (324, 325, 356, 357), (339, 336, 369, 371), (345, 346, 378, 376), (325, 326, 358, 356), (346, 347, 379, 378), (326, 327, 359, 358), (352, 353, 384, 385), (332, 333, 364, 365), (347, 344, 377, 379), (327, 324, 357, 359), (353, 354, 386, 384), (333, 334, 366, 364), (354, 355, 387, 386), (334, 335, 367, 366), (401, 400, 402, 403), (397, 396, 398, 399), (393, 392, 394, 395), (389, 388, 390, 391), (383, 381, 401, 403), (377, 376, 396, 397), (368, 370, 394, 392), (376, 378, 398, 396), (370, 371, 395, 394), (378, 379, 399, 398), (357, 356, 388, 389), (371, 369, 393, 395), (379, 377, 397, 399), (356, 358, 390, 388), (381, 380, 400, 401), (358, 359, 391, 390), (56, 88, 457, 427), (414, 444, 445, 415), (427, 457, 458, 428), (415, 445, 446, 416), (428, 458, 459, 429), (416, 446, 447, 417), (404, 434, 435, 405), (429, 459, 460, 430), (417, 447, 448, 418), (405, 435, 436, 406), (430, 460, 461, 431), (418, 448, 449, 419), (406, 436, 437, 407), (431, 461, 462, 432), (419, 449, 450, 420), (407, 437, 438, 408), (432, 462, 463, 433), (420, 450, 451, 421), (408, 438, 439, 409), (433, 463, 434, 404), (421, 451, 452, 422), (409, 439, 440, 410), (422, 452, 453, 423), (410, 440, 441, 411), (423, 453, 454, 424), (411, 441, 72, 40), (424, 454, 455, 425), (40, 72, 442, 412), (425, 455, 456, 426), (412, 442, 443, 413), (426, 456, 88, 56), (413, 443, 444, 414), (447, 469, 470, 448), (448, 470, 471, 449), (449, 471, 472, 450), (450, 472, 473, 451), (451, 473, 474, 452), (452, 474, 475, 453), (453, 475, 476, 454), (454, 476, 477, 455), (72, 104, 464, 442), (455, 477, 478, 456), (442, 464, 465, 443), (456, 478, 120, 88), (443, 465, 466, 444), (444, 466, 467, 445), (457, 479, 480, 458), (445, 467, 468, 446), (446, 468, 469, 447), (529, 510, 189, 242), (575, 508, 484, 556), (548, 512, 486, 518), (555, 483, 505, 559), (168, 169, 170, 171, 172, 173, 174, 175, 176, 177, 178, 179, 149, 148, 147, 146, 145, 144, 143, 142, 141, 140, 139, 138), (513, 485, 509, 530), (165, 166, 134, 133), (457, 482, 152, 88), (509, 485, 193, 486, 512, 511, 189, 510), (284, 190, 483, 555), (518, 486, 193, 249), (505, 483, 190, 484, 508, 507, 188, 506), (556, 484, 190, 284), (249, 193, 485, 513), (486, 494, 493, 197, 193), (483, 487, 494, 486), (489, 492, 197, 493, 488, 196), (484, 490, 489, 196, 190), (485, 491, 490, 484), (193, 197, 492, 491, 485), (486, 485, 484, 483), (190, 483, 484), (193, 485, 486), (487, 488, 493, 494), (489, 490, 491, 492), (190, 196, 488, 487, 483), (497, 500, 499, 498), (501, 504, 503, 502), (541, 542, 501, 502), (565, 566, 495, 496), (575, 576, 507, 508), (640, 642, 641, 639), (536, 547, 546, 537), (537, 546, 545, 538), (539, 544, 543, 540), (525, 534, 533, 526), (526, 533, 532, 527), (527, 532, 531, 528), (624, 648, 647, 623), (245, 246, 516, 517), (246, 247, 515, 516), (247, 248, 514, 515), (248, 249, 513, 514), (482, 524, 243, 152), (523, 522, 245, 244), (521, 520, 247, 246), (520, 519, 248, 247), (519, 518, 249, 248), (517, 516, 533, 534), (516, 515, 532, 533), (515, 514, 531, 532), (637, 657, 658, 638), (501, 542, 524, 482), (543, 544, 522, 523), (545, 546, 520, 521), (546, 547, 519, 520), (628, 630, 629, 627), (181, 236, 541, 502), (237, 238, 539, 540), (239, 240, 537, 538), (240, 241, 536, 537), (241, 242, 535, 536), (525, 526, 239, 238), (526, 527, 240, 239), (527, 528, 241, 240), (528, 529, 242, 241), (573, 578, 577, 574), (614, 646, 644, 612), (505, 506, 572, 559), (620, 622, 621, 619), (560, 571, 570, 561), (561, 570, 569, 562), (562, 569, 568, 563), (563, 568, 567, 564), (558, 557, 285, 286), (557, 556, 284, 285), (136, 290, 549, 481), (289, 288, 551, 550), (288, 287, 552, 551), (287, 286, 553, 552), (286, 285, 554, 553), (285, 284, 555, 554), (481, 549, 565, 496), (550, 551, 563, 564), (551, 552, 562, 563), (552, 553, 561, 562), (553, 554, 560, 561), (616, 618, 617, 615), (573, 574, 557, 558), (635, 655, 657, 637), (295, 296, 577, 578), (296, 297, 576, 577), (495, 566, 291, 167), (567, 568, 293, 292), (568, 569, 294, 293), (569, 570, 295, 294), (570, 571, 296, 295), (598, 630, 628, 595), (536, 535, 579, 580), (547, 536, 580, 581), (548, 547, 581, 582), (535, 548, 582, 579), (583, 616, 615, 584), (529, 528, 583, 584), (530, 529, 584, 585), (531, 530, 585, 586), (528, 531, 586, 583), (603, 636, 635, 604), (531, 514, 587, 588), (530, 531, 588, 589), (513, 530, 589, 590), (514, 513, 590, 587), (597, 629, 630, 598), (519, 547, 591, 592), (518, 519, 592, 593), (548, 518, 593, 594), (547, 548, 594, 591), (596, 627, 629, 597), (575, 574, 595, 596), (576, 575, 596, 597), (577, 576, 597, 598), (574, 577, 598, 595), (590, 622, 620, 587), (560, 559, 599, 600), (571, 560, 600, 601), (572, 571, 601, 602), (559, 572, 602, 599), (610, 642, 640, 607), (560, 554, 603, 604), (559, 560, 604, 605), (555, 559, 605, 606), (554, 555, 606, 603), (595, 628, 627, 596), (557, 574, 607, 608), (556, 557, 608, 609), (575, 556, 609, 610), (574, 575, 610, 607), (604, 635, 637, 605), (584, 615, 617, 585), (605, 637, 638, 606), (585, 617, 618, 586), (591, 624, 623, 592), (606, 638, 636, 603), (586, 618, 616, 583), (592, 623, 625, 593), (593, 625, 626, 594), (599, 632, 631, 600), (579, 612, 611, 580), (594, 626, 624, 591), (600, 631, 633, 601), (580, 611, 613, 581), (601, 633, 634, 602), (581, 613, 614, 582), (607, 640, 639, 608), (587, 620, 619, 588), (602, 634, 632, 599), (582, 614, 612, 579), (608, 639, 641, 609), (588, 619, 621, 589), (609, 641, 642, 610), (589, 621, 622, 590), (656, 658, 657, 655), (652, 654, 653, 651), (648, 650, 649, 647), (644, 646, 645, 643), (638, 658, 656, 636), (632, 652, 651, 631), (623, 647, 649, 625), (631, 651, 653, 633), (625, 649, 650, 626), (633, 653, 654, 634), (612, 644, 643, 611), (626, 650, 648, 624), (634, 654, 652, 632), (611, 643, 645, 613), (636, 656, 655, 635), (613, 645, 646, 614), (650, 646, 682, 681), (657, 658, 674, 675), (223, 508, 685, 684), (644, 650, 681, 680), (664, 663, 678, 677, 676, 679, 670), (665, 666, 680, 681, 682, 683, 671), (668, 667, 673, 672, 675, 674, 669), (660, 684, 685, 686, 687, 661, 662, 659), (485, 509, 664, 670), (508, 222, 686, 685), (222, 484, 687, 686), (483, 505, 668, 669), (509, 510, 663, 664), (484, 403, 661, 687), (402, 397, 659, 662), (512, 511, 666, 665), (646, 649, 683, 682), (395, 391, 676, 677), (649, 486, 671, 683), (510, 389, 678, 663), (506, 654, 673, 667), (505, 506, 667, 668), (389, 395, 677, 678), (391, 394, 679, 676), (652, 657, 675, 672), (397, 399, 660, 659), (486, 512, 665, 671), (394, 485, 670, 679), (658, 483, 669, 674), (654, 652, 672, 673), (511, 644, 680, 666), (399, 223, 684, 660), (403, 402, 662, 661), (669, 668, 667, 684, 686, 685, 687), (666, 663, 664, 670, 671, 665), (394, 389, 510, 485), (511, 486, 649, 644), (506, 483, 658, 654), (399, 403, 484, 223), (485, 486, 671, 670), (484, 483, 669, 687), (511, 510, 663, 666), (506, 223, 684, 667)])
me_circle.polygons.foreach_set('material_index', [2, 0, 2, 2, 2, 2, 2, 2, 2, 2, 2, 2, 2, 2, 2, 2, 2, 2, 2, 2, 2, 2, 2, 2, 2, 2, 2, 2, 2, 2, 2, 2, 2, 2, 0, 0, 0, 0, 0, 0, 0, 0, 0, 0, 0, 0, 0, 0, 0, 0, 0, 0, 0, 0, 0, 0, 0, 0, 0, 0, 0, 0, 0, 0, 0, 1, 1, 1, 1, 1, 1, 1, 1, 1, 1, 1, 1, 1, 1, 1, 1, 1, 1, 1, 1, 1, 1, 1, 0, 1, 0, 1, 1, 0, 0, 1, 1, 1, 0, 1, 1, 1, 1, 1, 1, 1, 1, 1, 1, 1, 1, 1, 1, 1, 1, 0, 1, 1, 0, 1, 1, 1, 1, 1, 1, 1, 1, 1, 1, 1, 1, 1, 1, 1, 1, 1, 1, 1, 1, 1, 1, 1, 1, 1, 1, 1, 1, 1, 1, 1, 1, 1, 1, 1, 1, 1, 1, 1, 1, 1, 0, 0, 0, 0, 1, 1, 0, 1, 1, 1, 0, 0, 0, 0, 0, 0, 0, 0, 0, 0, 0, 0, 0, 1, 1, 0, 0, 0, 0, 1, 0, 0, 0, 0, 0, 0, 0, 0, 0, 0, 0, 0, 0, 0, 0, 0, 0, 0, 0, 0, 0, 0, 0, 0, 0, 0, 0, 0, 0, 0, 0, 0, 0, 0, 0, 0, 0, 0, 0, 0, 0, 0, 0, 0, 0, 0, 0, 0, 0, 0, 0, 0, 0, 0, 0, 0, 0, 0, 0, 0, 0, 0, 0, 0, 0, 0, 0, 0, 0, 0, 0, 0, 0, 0, 0, 0, 0, 0, 0, 0, 0, 0, 0, 0, 0, 0, 0, 0, 0, 0, 0, 0, 0, 0, 0, 0, 0, 0, 0, 0, 0, 0, 0, 0, 0, 0, 0, 0, 0, 0, 0, 0, 0, 0, 0, 0, 0, 0, 0, 0, 0, 0, 0, 0, 0, 0, 0, 0, 0, 0, 0, 0, 0, 0, 0, 0, 0, 0, 0, 0, 0, 0, 0, 0, 0, 0, 0, 0, 0, 0, 0, 0, 0, 0, 0, 0, 0, 0, 0, 0, 0, 0, 0, 0, 0, 0, 0, 0, 0, 1, 1, 1, 1, 1, 1, 1, 1, 1, 1, 1, 1, 1, 1, 1, 1, 1, 0, 0, 0, 0, 1, 0, 1, 1, 0, 0, 0, 0, 0, 0, 0, 0, 0, 0, 0, 0, 0, 0, 0, 0, 0, 0, 1, 1, 0, 0, 0, 0, 0, 0, 0, 0, 0, 0, 0, 0, 0, 0, 0, 0, 0, 0, 0, 0, 0, 0, 0, 0, 0, 0, 0, 0, 0, 0, 0, 0, 0, 0, 0, 0, 0, 0, 0, 0, 0, 0, 0, 0, 0, 0, 0, 0, 0, 0, 0, 0, 0, 0, 0, 0, 0, 0, 0, 0, 0, 0, 0, 0, 0, 0, 0, 0, 0, 0, 0, 0, 0, 0, 0, 0, 0, 0, 0, 0, 0, 0, 0, 0, 0, 0, 0, 0, 0, 0, 0, 0, 0, 0, 0, 0, 0, 0, 0, 0, 0, 0, 0, 0, 0, 0, 0, 0, 0, 0, 0, 0, 0, 0, 0, 0, 0, 0, 0, 0, 0, 0, 0, 0, 0, 0, 0, 0, 0, 0, 0, 0, 0, 0, 0, 0, 0, 0, 0, 0, 0, 0, 0, 0, 0, 0, 0, 0, 0, 0, 0, 0, 0, 0, 0, 0, 0, 0, 0, 0, 0, 0, 0, 0, 0, 0, 0, 0, 0, 0, 0, 0, 0, 0, 0, 0, 0, 0, 0, 0, 0, 0, 0, 0, 0, 0, 0, 0, 0, 0, 0, 0])
_uv = me_circle.uv_layers.new(name='UVMap')
_uv.uv.foreach_set('vector', [0.4039, 0.2244, 0.4352, 0.2213, 0.4666, 0.2244, 0.4967, 0.2335, 0.5245, 0.2484, 0.5488, 0.2684, 0.5688, 0.2927, 0.5837, 0.3205, 0.5928, 0.3506, 0.5959, 0.382, 0.5928, 0.4133, 0.5837, 0.4434, 0.5688, 0.4712, 0.5488, 0.4956, 0.5245, 0.5156, 0.4967, 0.5304, 0.4666, 0.5395, 0.4352, 0.5426, 0.4039, 0.5395, 0.3737, 0.5304, 0.346, 0.5156, 0.3216, 0.4956, 0.3016, 0.4712, 0.2868, 0.4434, 0.2777, 0.4133, 0.2746, 0.382, 0.2777, 0.3506, 0.2868, 0.3205, 0.3016, 0.2927, 0.3216, 0.2684, 0.346, 0.2484, 0.3737, 0.2335, 0.0, 0.0, 0.0, 0.0, 0.0, 0.0, 0.0, 0.0, 0.3269, -0.9731, 0.2404, -0.9731, 0.2404, 1.952, 0.3269, 1.952, 0.5182, -0.9731, 0.6157, -0.9731, 0.6157, 1.952, 0.5182, 1.952, 0.2404, -0.9731, 0.1646, -0.9731, 0.1646, 1.952, 0.2404, 1.952, 0.6157, -0.9731, 0.7095, -0.9731, 0.7095, 1.952, 0.6157, 1.952, 0.1646, -0.9731, 0.2404, -0.9731, 0.2404, 1.952, 0.1646, 1.952, 0.7095, -0.9731, 0.796, -0.9731, 0.796, 1.952, 0.7095, 1.952, 0.2404, -0.9731, 0.3269, -0.9731, 0.3269, 1.952, 0.2404, 1.952, 0.5182, -0.9731, 0.4206, -0.9731, 0.4206, 1.952, 0.5182, 1.952, 0.796, -0.9731, 0.8717, -0.9731, 0.8717, 1.952, 0.796, 1.952, 0.3269, -0.9731, 0.4206, -0.9731, 0.4206, 1.952, 0.3269, 1.952, 0.4206, -0.9731, 0.3269, -0.9731, 0.3269, 1.952, 0.4206, 1.952, 0.8717, -0.9731, 0.796, -0.9731, 0.796, 1.952, 0.8717, 1.952, 0.4206, -0.9731, 0.5182, -0.9731, 0.5182, 1.952, 0.4206, 1.952, 0.3269, -0.9731, 0.2404, -0.9731, 0.2404, 1.952, 0.3269, 1.952, 0.796, -0.9731, 0.7095, -0.9731, 0.7095, 1.952, 0.796, 1.952, 0.5182, -0.9731, 0.6157, -0.9731, 0.6157, 1.952, 0.5182, 1.952, 0.2404, -0.9731, 0.1646, -0.9731, 0.1646, 1.952, 0.2404, 1.952, 0.7095, -0.9731, 0.6157, -0.9731, 0.6157, 1.952, 0.7095, 1.952, 0.6157, -0.9731, 0.7095, -0.9731, 0.7095, 1.952, 0.6157, 1.952, 0.8717, -0.9731, 0.796, -0.9731, 0.796, 1.952, 0.8717, 1.952, 0.6157, -0.9731, 0.5182, -0.9731, 0.5182, 1.952, 0.6157, 1.952, 0.7095, -0.9731, 0.796, -0.9731, 0.796, 1.952, 0.7095, 1.952, 0.796, -0.9731, 0.7095, -0.9731, 0.7095, 1.952, 0.796, 1.952, 0.796, -0.9731, 0.8717, -0.9731, 0.8717, 1.952, 0.796, 1.952, 0.7095, -0.9731, 0.6157, -0.9731, 0.6157, 1.952, 0.7095, 1.952, 0.1646, -0.9731, 0.2404, -0.9731, 0.2404, 1.952, 0.1646, 1.952, 0.6157, -0.9731, 0.5182, -0.9731, 0.5182, 1.952, 0.6157, 1.952, 0.2404, -0.9731, 0.3269, -0.9731, 0.3269, 1.952, 0.2404, 1.952, 0.5182, -0.9731, 0.4206, -0.9731, 0.4206, 1.952, 0.5182, 1.952, 0.3269, -0.9731, 0.4206, -0.9731, 0.4206, 1.952, 0.3269, 1.952, 0.4206, -0.9731, 0.3269, -0.9731, 0.3269, 1.952, 0.4206, 1.952, 0.4206, -0.9731, 0.5182, -0.9731, 0.5182, 1.952, 0.4206, 1.952, 0.0, 0.0, 0.0, 0.0, 0.0, 0.0, 0.0, 0.0, 0.0, 0.0, 0.0, 0.0, 0.0, 0.0, 0.0, 0.0, 0.0, 0.0, 0.0, 0.0, 0.0, 0.0, 0.0, 0.0, 0.0, 0.0, 0.0, 0.0, 0.0, 0.0, 0.0, 0.0, 0.0, 0.0, 0.0, 0.0, 0.0, 0.0, 0.0, 0.0, 0.0, 0.0, 0.0, 0.0, 0.0, 0.0, 0.0, 0.0, 0.0, 0.0, 0.0, 0.0, 0.0, 0.0, 0.0, 0.0, 0.0, 0.0, 0.0, 0.0, 0.0, 0.0, 0.0, 0.0, 0.0, 0.0, 0.0, 0.0, 0.0, 0.0, 0.0, 0.0, 0.0, 0.0, 0.0, 0.0, 0.0, 0.0, 0.0, 0.0, 0.0, 0.0, 0.0, 0.0, 0.0, 0.0, 0.0, 0.0, 0.0, 0.0, 0.0, 0.0, 0.0, 0.0, 0.0, 0.0, 0.0, 0.0, 0.0, 0.0, 0.0, 0.0, 0.0, 0.0, 0.0, 0.0, 0.0, 0.0, 0.0, 0.0, 0.0, 0.0, 0.0, 0.0, 0.0, 0.0, 0.0, 0.0, 0.0, 0.0, 0.0, 0.0, 0.0, 0.0, 0.0, 0.0, 0.0, 0.0, 0.0, 0.0, 0.0, 0.0, 0.0, 0.0, 0.0, 0.0, 0.0, 0.0, 0.0, 0.0, 0.0, 0.0, 0.0, 0.0, 0.0, 0.0, 0.0, 0.0, 0.0, 0.0, 0.0, 0.0, 0.0, 0.0, 0.0, 0.0, 0.0, 0.0, 0.0, 0.0, 0.0, 0.0, 0.0, 0.0, 0.0, 0.0, 0.0, 0.0, 0.0, 0.0, 0.0, 0.0, 0.0, 0.0, 0.0, 0.0, 0.0, 0.0, 0.0, 0.0, 0.0, 0.0, 0.0, 0.0, 0.0, 0.0, 0.0, 0.0, 0.0, 0.0, 0.0, 0.0, 0.0, 0.0, 0.0, 0.0, 0.0, 0.0, 0.0, 0.0, 0.0, 0.0, 0.0, 0.0, 0.0, 0.0, 0.0, 0.0, 0.0, 0.0, 0.0, 0.0, 0.0, 0.0, 0.0, 0.0, 0.0, 0.0, 0.0, 0.0, 0.0, 0.0, 0.0, 0.0, 0.0, 0.0, 0.0, 0.0, 0.0, 0.0, 0.0, 0.0, 0.0, 0.0, 0.0, 0.0, 0.0, 0.0, 0.0, 0.0, 0.0, 0.0, 0.0, 0.0, 0.0, 0.0, 0.0, 0.0, 0.0, 0.0, 0.0, 0.0, 0.0, 0.0, 0.0, 0.0, 0.0, 0.0, 0.0, 0.0, 0.0, 0.0, 0.0, 0.0, 0.0, 0.0, 0.0, 0.0, 0.0, 0.0, 0.0, 0.0, 0.0, 0.0, 0.0, 0.0, 0.0, 0.0, 0.0, 0.0, 0.0, 0.0, 0.0, 0.0, 0.0, 0.0, 0.0, 0.0, 0.0, 0.0, 0.0, 0.0, 0.0, 0.0, 0.0, 0.0, 0.0, 0.0, 0.0, 0.0, 0.0, 0.0, 0.0, 0.0, 0.0, 0.0, 0.0, 0.0, 0.0, 0.0, 0.0, 0.0, 0.0, 0.0, 0.0, 0.0, 0.0, 0.0, 0.0, 0.0, 0.0, 0.0, 0.0, 0.0, 0.0, 0.0, 0.0, 0.0, 0.0, 0.0, 0.0, 0.0, 0.0, 0.0, 0.0, 0.0, 0.0, 0.0, 0.0, 0.0, 0.0, 0.0, 0.0, 0.0, 0.0, 0.0, 0.0, 0.0, 0.0, 0.0, 0.0, 0.0, 0.0, 0.0, 0.0, 0.0, 0.0, 0.0, 0.0, 0.0, 0.0, 0.0, 0.0, 0.0, 0.0, 0.0, 0.0, 0.0, 0.0, 0.0, 0.0, 0.0, 0.0, 0.0, 0.0, 0.0, 0.0, 0.0, 0.0, 0.0, 0.0, 0.0, 0.0, 0.0, 0.0, 0.0, 0.0, 0.0, 0.0, 0.0, 0.0, 0.0, 0.0, 0.0, 0.0, 0.0, 0.0, 0.0, 0.0, 0.0, 0.0, 0.0, 0.0, 0.0, 0.0, 0.0, 0.0, 0.0, 0.0, 0.0, 0.0, 0.0, 0.0, 0.0, 0.0, 0.0, 0.0, 0.0, 0.0, 0.0, 0.0, 0.0, 0.0, 0.0, 0.0, 0.0, 0.0, 0.0, 0.0, 0.0, 0.0, 0.0, 0.5355, 0.9525, 0.5, 0.9525, 0.5, 1.091, 0.5355, 1.091, 0.0, 0.0, 0.0, 0.0, 0.0, 0.0, 0.0, 0.0, 0.5, 0.9525, 0.4645, 0.9525, 0.4645, 1.091, 0.5, 1.091, 0.0, 0.0, 0.0, 0.0, 0.0, 0.0, 0.0, 0.0, 0.0, 0.0, 0.0, 0.0, 0.0, 0.0, 0.0, 0.0, 0.0, 0.0, 0.4645, 0.9525, 0.5, 0.9525, 0.5, 1.091, 0.4645, 1.091, 0.8162, 0.9525, 0.8519, 0.9525, 0.8519, 1.091, 0.8162, 1.091, 0.0, 0.0, 0.0, 0.0, 0.0, 0.0, 0.0, 0.0, 0.0, 0.0, 0.0, 0.0, 0.0, 0.0, 0.0, 0.0, 0.0, 0.0, 0.0, 0.0, 0.0, 0.0, 0.0, 0.0, 0.0, 0.0, 0.1838, 0.9525, 0.1481, 0.9525, 0.1481, 1.091, 0.1838, 1.091, 0.0, 0.0, 0.0, 0.0, 0.0, 0.0, 0.0, 0.0, 0.0, 0.0, 0.0, 0.0, 0.0, 0.0, 0.0, 0.0, 0.0, 0.0, 0.0, 0.0, 0.0, 0.0, 0.0, 0.0, 0.0, 0.0, 0.0, 0.0, 0.0, 0.0, 0.0, 0.0, 0.0, 0.0, 0.0, 0.0, 0.0, 0.0, 0.0, 0.0, 0.0, 0.0, 0.0, 0.0, 0.0, 0.0, 0.0, 0.0, 0.0, 0.0, 0.0, 0.0, 0.0, 0.0, 0.0, 0.0, 0.0, 0.0, 0.0, 0.0, 0.0, 0.0, 0.0, 0.0, 0.0, 0.0, 0.0, 0.0, 0.0, 0.0, 0.0, 0.0, 0.0, 0.0, 0.0, 0.0, 0.0, 0.0, 0.0, 0.0, 0.0, 0.0, 0.0, 0.0, 0.0, 0.0, 0.0, 0.0, 0.0, 0.0, 0.0, 0.0, 0.0, 0.0, 0.0, 0.0, 0.0, 0.0, 0.0, 0.0, 0.0, 0.0, 0.0, 0.0, 0.0, 0.0, 0.0, 0.0, 0.0, 0.0, 0.0, 0.0, 0.0, 0.0, 0.0, 0.0, 0.0, 0.0, 0.0, 0.0, 0.0, 0.0, 0.0, 0.0, 0.0, 0.0, 0.0, 0.0, 0.1862, 0.9525, 0.1505, 0.9525, 0.1505, 1.091, 0.1862, 1.091, 0.0, 0.0, 0.0, 0.0, 0.0, 0.0, 0.0, 0.0, 0.0, 0.0, 0.0, 0.0, 0.0, 0.0, 0.0, 0.0, 0.0, 0.0, 0.8138, 0.9525, 0.8495, 0.9525, 0.8495, 1.091, 0.8138, 1.091, 0.0, 0.0, 0.0, 0.0, 0.0, 0.0, 0.0, 0.0, 0.0, 0.0, 0.0, 0.0, 0.0, 0.0, 0.0, 0.0, 0.0, 0.0, 0.0, 0.0, 0.0, 0.0, 0.0, 0.0, 0.0, 0.0, 0.0, 0.0, 0.0, 0.0, 0.0, 0.0, 0.0, 0.0, 0.0, 0.0, 0.0, 0.0, 0.0, 0.0, 0.0, 0.0, 0.0, 0.0, 0.0, 0.0, 0.0, 0.0, 0.0, 0.0, 0.0, 0.0, 0.0, 0.0, 0.0, 0.0, 0.0, 0.0, 0.0, 0.0, 0.0, 0.0, 0.0, 0.0, 0.0, 0.0, 0.0, 0.0, 0.0, 0.0, 0.0, 0.0, 0.0, 0.0, 0.0, 0.0, 0.0, 0.0, 0.0, 0.0, 0.0, 0.0, 0.0, 0.0, 0.0, 0.0, 0.0, 0.0, 0.0, 0.0, 0.0, 0.0, 0.0, 0.0, 0.0, 0.0, 0.0, 0.0, 0.0, 0.0, 0.0, 0.0, 0.0, 0.0, 0.0, 0.0, 0.0, 0.0, 0.0, 0.0, 0.0, 0.0, 0.0, 0.0, 0.0, 0.0, 0.0, 0.0, 0.0, 0.0, 0.0, 0.0, 0.0, 0.0, 0.0, 0.0, 0.0, 0.0, 0.0, 0.0, 0.0, 0.0, 0.0, 0.0, 0.0, 0.0, 0.0, 0.0, 0.0, 0.0, 0.0, 0.0, 0.0, 0.0, 0.0, 0.0, 0.0, 0.0, 0.0, 0.0, 0.0, 0.0, 0.0, 0.0, 0.0, 0.0, 0.0, 0.0, 0.0, 0.0, 0.0, 0.0, 0.0, 0.0, 0.0, 0.0, 0.0, 0.0, 0.0, 0.0, 0.0, 0.0, 0.0, 0.0, 0.0, 0.0, 0.0, 0.0, 0.0, 0.0, 0.0, 0.0, 0.0, 0.0, 0.0, 0.0, 0.0, 0.0, 0.0, 0.0, 0.0, 0.0, 0.0, 0.0, 0.0, 0.0, 0.0, 0.0, 0.0, 0.0, 0.0, 0.0, 0.0, 0.0, 0.0, 0.0, 0.0, 0.0, 0.0, 0.0, 0.0, 0.0, 0.0, 0.0, 0.0, 0.0, 0.0, 0.0, 0.0, 0.0, 0.0, 0.0, 0.0, 0.0, 0.0, 0.0, 0.0, 0.0, 0.0, 0.0, 0.0, 0.0, 0.0, 0.0, 0.0, 0.0, 0.0, 0.0, 0.0, 0.0, 0.0, 0.0, 0.0, 0.0, 0.0, 0.0, 0.0, 0.0, 0.0, 0.0, 0.0, 0.0, 0.0, 0.0, 0.0, 0.0, 0.0, 0.0, 0.0, 0.0, 0.0, 0.0, 0.0, 0.0, 0.0, 0.0, 0.0, 0.0, 0.0, 0.0, 0.0, 0.0, 0.0, 0.0, 0.0, 0.0, 0.0, 0.0, 0.0, 0.0, 0.0, 0.0, 0.0, 0.0, 0.0, 0.0, 0.0, 0.0, 0.0, 0.0, 0.0, 0.0, 0.0, 0.0, 0.0, 0.0, 0.0, 0.0, 0.0, 0.0, 0.0, 0.0, 0.0, 0.0, 0.0, 0.0, 0.0, 0.0, 0.0, 0.0, 0.0, 0.0, 0.0, 0.0, 0.0, 0.0, 0.0, 0.0, 0.0, 0.0, 0.0, 0.0, 0.0, 0.0, 0.0, 0.0, 0.0, 0.0, 0.0, 0.0, 0.0, 0.0, 0.0, 0.0, 0.1838, 0.3956, 0.2296, 0.4466, 0.2331, 0.5, 0.2296, 0.5534, 0.1838, 0.6044, 0.1481, 0.5938, 0.1542, 0.5, 0.1481, 0.4062, 0.5, 0.9525, 0.5624, 0.9525, 0.5624, 1.091, 0.5, 1.091, 0.5624, 0.9525, 0.5, 0.9525, 0.5, 1.091, 0.5624, 1.091, 0.8162, 0.6044, 0.7704, 0.5534, 0.7669, 0.5, 0.7704, 0.4466, 0.8162, 0.3956, 0.8519, 0.4062, 0.8458, 0.5, 0.8519, 0.5938, 0.0, 0.0, 0.0, 0.0, 0.0, 0.0, 0.0, 0.0, 0.0, 0.0, 0.0, 0.0, 0.0, 0.0, 0.0, 0.0, 0.0, 0.0, 0.0, 0.0, 0.4376, 0.9525, 0.5, 0.9525, 0.5, 1.091, 0.4376, 1.091, 0.0, 0.0, 0.0, 0.0, 0.0, 0.0, 0.0, 0.0, 0.0, 0.0, 0.0, 0.0, 0.0, 0.0, 0.0, 0.0, 0.0, 0.0, 0.0, 0.0, 0.0, 0.0, 0.0, 0.0, 0.0, 0.0, 0.0, 0.0, 0.0, 0.0, 0.5, 0.9525, 0.4376, 0.9525, 0.4376, 1.091, 0.5, 1.091, 0.5624, 0.09072, 0.5, 0.09072, 0.5, -0.05611, 0.5235, -0.05611, 0.5624, 0.002386, 0.1862, 0.09072, 0.8138, 0.09072, 0.8138, 0.002386, 0.1862, 0.002386, 0.1824, 0.4647, 0.1801, 0.5, 0.1824, 0.5353, 0.8176, 0.5353, 0.8199, 0.5, 0.8176, 0.4647, 0.4376, 0.09072, 0.5, 0.09072, 0.5, -0.05611, 0.4765, -0.05611, 0.4376, 0.002386, 0.8138, 0.09072, 0.1862, 0.09072, 0.1862, 0.002386, 0.8138, 0.002386, 0.5, 0.09072, 0.4376, 0.09072, 0.4376, 0.002386, 0.4765, -0.05611, 0.5, -0.05611, 0.8138, 0.5938, 0.1862, 0.5938, 0.1862, 0.4062, 0.8138, 0.4062, 0.1801, 0.5, 0.1862, 0.4062, 0.1862, 0.5938, 0.8199, 0.5, 0.8138, 0.5938, 0.8138, 0.4062, 0.1862, 0.5938, 0.8138, 0.5938, 0.8176, 0.5353, 0.1824, 0.5353, 0.1824, 0.4647, 0.8176, 0.4647, 0.8138, 0.4062, 0.1862, 0.4062, 0.5, 0.09072, 0.5624, 0.09072, 0.5624, 0.002386, 0.5235, -0.05611, 0.5, -0.05611, 0.0, 0.0, 0.0, 0.0, 0.0, 0.0, 0.0, 0.0, 0.0, 0.0, 0.0, 0.0, 0.0, 0.0, 0.0, 0.0, 0.2296, 0.9525, 0.2296, 1.091, 0.1838, 1.091, 0.1838, 0.9525, 0.2296, 0.123, 0.2296, -0.0153, 0.1838, -0.0153, 0.1838, 0.123, 0.8162, 0.123, 0.8162, -0.0153, 0.7704, -0.0153, 0.7704, 0.123, 0.8162, 0.9525, 0.8162, 1.091, 0.7704, 1.091, 0.7704, 0.9525, 0.0, 0.0, 0.0, 0.0, 0.0, 0.0, 0.0, 0.0, 0.0, 0.0, 0.2296, 0.09072, 0.2296, -0.04753, 0.1838, -0.04753, 0.1838, 0.09072, 0.8162, 0.8142, 0.8519, 0.8142, 0.8519, 0.9525, 0.8162, 0.9525, 0.2296, 0.3995, 0.2296, 0.2612, 0.1838, 0.2612, 0.1838, 0.3995, 0.2296, 0.2612, 0.2296, 0.123, 0.1838, 0.123, 0.1838, 0.2612, 0.2296, 0.123, 0.2296, 0.2612, 0.1838, 0.2612, 0.1838, 0.123, 0.2296, 0.3995, 0.2296, 0.5377, 0.1838, 0.5377, 0.1838, 0.3995, 0.1838, 0.6044, 0.1481, 0.5938, 0.1481, 1.008, 0.1838, 1.017, 0.5, 0.123, 0.4376, 0.123, 0.4376, 0.2612, 0.5, 0.2612, 0.5, 0.3995, 0.4376, 0.3995, 0.4376, 0.5377, 0.5, 0.5377, 0.5, 0.8142, 0.4376, 0.8142, 0.4376, 0.9525, 0.5, 0.9525, 0.5624, 0.9847, 0.5, 0.9847, 0.5, 1.123, 0.5624, 1.123, 0.5624, 0.123, 0.5, 0.123, 0.5, 0.2612, 0.5624, 0.2612, 0.5624, 0.2612, 0.5, 0.2612, 0.5, 0.3995, 0.5624, 0.3995, 0.5624, 0.8142, 0.5, 0.8142, 0.5, 0.9525, 0.5624, 0.9525, 0.8138, 0.123, 0.8495, 0.123, 0.8495, 0.2612, 0.8138, 0.2612, 0.8138, 0.3995, 0.8495, 0.3995, 0.8495, 0.5377, 0.8138, 0.5377, 0.8162, 0.6044, 0.8519, 0.5938, 0.8519, 1.008, 0.8162, 1.017, 0.1838, 0.9847, 0.1481, 0.9847, 0.1481, 1.123, 0.1838, 1.123, 0.1838, 0.123, 0.1481, 0.123, 0.1481, 0.2612, 0.1838, 0.2612, 0.1838, 0.2612, 0.1481, 0.2612, 0.1481, 0.3995, 0.1838, 0.3995, 0.8162, 0.8142, 0.8162, 0.9525, 0.7704, 0.9525, 0.7704, 0.8142, 0.5, 0.9847, 0.5355, 0.9847, 0.5355, 1.123, 0.5, 1.123, 0.5, 0.123, 0.5355, 0.123, 0.5355, 0.2612, 0.5, 0.2612, 0.5, 0.2612, 0.5355, 0.2612, 0.5355, 0.3995, 0.5, 0.3995, 0.4645, 0.123, 0.5, 0.123, 0.5, 0.2612, 0.4645, 0.2612, 0.4645, 0.3995, 0.5, 0.3995, 0.5, 0.5377, 0.4645, 0.5377, 0.8162, 0.123, 0.8162, 0.2612, 0.7704, 0.2612, 0.7704, 0.123, 0.1838, 0.6044, 0.2296, 0.5534, 0.2296, 0.9764, 0.1838, 1.017, 0.8162, 0.09072, 0.8162, -0.04753, 0.7704, -0.04753, 0.7704, 0.09072, 0.8138, 0.8142, 0.8495, 0.8142, 0.8495, 0.9525, 0.8138, 0.9525, 0.8162, 0.676, 0.8162, 0.5377, 0.7704, 0.5377, 0.7704, 0.676, 0.8162, 0.5377, 0.8162, 0.3995, 0.7704, 0.3995, 0.7704, 0.5377, 0.8162, 0.3995, 0.8162, 0.2612, 0.7704, 0.2612, 0.7704, 0.3995, 0.8162, 0.2612, 0.8162, 0.123, 0.7704, 0.123, 0.7704, 0.2612, 0.4376, 0.123, 0.5, 0.123, 0.5, 0.2612, 0.4376, 0.2612, 0.4376, 0.8142, 0.5, 0.8142, 0.5, 0.9525, 0.4376, 0.9525, 0.5, 0.9847, 0.5624, 0.9847, 0.5624, 1.123, 0.5, 1.123, 0.5, 0.123, 0.5624, 0.123, 0.5624, 0.2612, 0.5, 0.2612, 0.5, 0.2612, 0.5624, 0.2612, 0.5624, 0.3995, 0.5, 0.3995, 0.5, 0.3995, 0.5624, 0.3995, 0.5624, 0.5377, 0.5, 0.5377, 0.5, 0.5377, 0.5624, 0.5377, 0.5624, 0.676, 0.5, 0.676, 0.5, 0.8142, 0.5624, 0.8142, 0.5624, 0.9525, 0.5, 0.9525, 0.1862, 0.9847, 0.1505, 0.9847, 0.1505, 1.123, 0.1862, 1.123, 0.1862, 0.123, 0.1505, 0.123, 0.1505, 0.2612, 0.1862, 0.2612, 0.1862, 0.2612, 0.1505, 0.2612, 0.1505, 0.3995, 0.1862, 0.3995, 0.1862, 0.3995, 0.1505, 0.3995, 0.1505, 0.5377, 0.1862, 0.5377, 0.1862, 0.5377, 0.1505, 0.5377, 0.1505, 0.676, 0.1862, 0.676, 0.2296, 0.8142, 0.2296, 0.9525, 0.1838, 0.9525, 0.1838, 0.8142, 0.8162, 0.123, 0.8519, 0.123, 0.8519, 0.2612, 0.8162, 0.2612, 0.5695, 0.8142, 0.5695, 0.9525, 0.844, 0.8433, 0.844, 0.705, 0.5, 0.123, 0.4645, 0.123, 0.4645, 0.2612, 0.5, 0.2612, 0.5, 0.8142, 0.4645, 0.8142, 0.4645, 0.9525, 0.5, 0.9525, 0.5355, 0.9847, 0.5, 0.9847, 0.5, 1.123, 0.5355, 1.123, 0.5355, 0.123, 0.5, 0.123, 0.5, 0.2612, 0.5355, 0.2612, 0.5355, 0.2612, 0.5, 0.2612, 0.5, 0.3995, 0.5355, 0.3995, 0.5355, 0.3995, 0.5, 0.3995, 0.5, 0.5377, 0.5355, 0.5377, 0.5355, 0.5377, 0.5, 0.5377, 0.5, 0.676, 0.5355, 0.676, 0.7704, 0.4466, 0.8162, 0.3956, 0.8162, 0.3956, 0.7704, 0.4466, 0.2296, 0.5534, 0.2296, 0.5534, 0.2296, 0.5534, 0.2296, 0.5534, 0.1838, 0.6044, 0.1838, 0.6044, 0.2296, 0.5534, 0.2296, 0.5534, 0.1838, 0.6044, 0.1838, 0.6044, 0.1838, 0.6044, 0.1838, 0.6044, 0.2296, 0.5534, 0.2296, 0.5534, 0.1838, 0.6044, 0.1838, 0.6044, 0.2296, 0.4466, 0.2296, 0.4466, 0.2296, 0.4466, 0.2296, 0.4466, 0.2296, 0.4466, 0.2296, 0.4466, 0.2296, 0.4466, 0.2296, 0.4466, 0.1838, 0.3956, 0.1838, 0.3956, 0.2296, 0.4466, 0.2296, 0.4466, 0.1838, 0.3956, 0.1838, 0.3956, 0.1838, 0.3956, 0.1838, 0.3956, 0.2296, 0.4466, 0.2296, 0.4466, 0.1838, 0.3956, 0.1838, 0.3956, 0.1862, 0.5938, 0.1505, 0.6044, 0.1505, 0.6044, 0.1862, 0.5938, 0.1838, 0.3956, 0.1838, 0.3956, 0.1481, 0.4062, 0.1481, 0.4062, 0.1838, 0.3956, 0.1838, 0.3956, 0.1838, 0.3956, 0.1838, 0.3956, 0.8138, 0.4062, 0.8138, 0.4062, 0.8495, 0.3956, 0.8495, 0.3956, 0.8138, 0.4062, 0.8138, 0.4062, 0.8138, 0.4062, 0.8138, 0.4062, 0.7704, 0.4466, 0.7704, 0.4466, 0.7704, 0.4466, 0.7704, 0.4466, 0.8138, 0.5938, 0.8138, 0.5938, 0.8495, 0.6044, 0.8495, 0.6044, 0.8138, 0.5938, 0.8138, 0.5938, 0.8138, 0.5938, 0.8138, 0.5938, 0.1838, 0.6044, 0.1838, 0.6044, 0.1481, 0.5938, 0.1481, 0.5938, 0.1838, 0.6044, 0.1838, 0.6044, 0.1838, 0.6044, 0.1838, 0.6044, 0.8162, 0.3956, 0.7704, 0.4466, 0.7704, 0.4466, 0.8162, 0.3956, 0.8162, 0.3956, 0.8162, 0.3956, 0.8162, 0.3956, 0.8162, 0.3956, 0.7704, 0.4466, 0.7704, 0.4466, 0.8162, 0.3956, 0.8162, 0.3956, 0.7704, 0.4466, 0.7704, 0.4466, 0.7704, 0.4466, 0.7704, 0.4466, 0.8162, 0.3956, 0.8162, 0.3956, 0.7704, 0.4466, 0.7704, 0.4466, 0.8138, 0.4062, 0.8138, 0.4062, 0.8138, 0.4062, 0.8138, 0.4062, 0.8162, 0.6044, 0.8162, 0.6044, 0.8162, 0.6044, 0.8162, 0.6044, 0.7704, 0.5534, 0.7704, 0.5534, 0.8162, 0.6044, 0.8162, 0.6044, 0.7704, 0.5534, 0.7704, 0.5534, 0.7704, 0.5534, 0.7704, 0.5534, 0.8162, 0.6044, 0.8162, 0.6044, 0.7704, 0.5534, 0.7704, 0.5534, 0.8162, 0.3956, 0.8162, 0.3956, 0.8162, 0.3956, 0.8162, 0.3956, 0.8162, 0.6044, 0.8162, 0.6044, 0.8519, 0.5938, 0.8519, 0.5938, 0.8162, 0.6044, 0.8162, 0.6044, 0.8162, 0.6044, 0.8162, 0.6044, 0.1862, 0.5938, 0.1862, 0.5938, 0.1505, 0.6044, 0.1505, 0.6044, 0.1862, 0.5938, 0.1862, 0.5938, 0.1862, 0.5938, 0.1862, 0.5938, 0.8162, 0.3956, 0.8162, 0.3956, 0.8162, 0.3956, 0.8162, 0.3956, 0.1862, 0.4062, 0.1862, 0.4062, 0.1505, 0.3956, 0.1505, 0.3956, 0.1862, 0.4062, 0.1862, 0.4062, 0.1862, 0.4062, 0.1862, 0.4062, 0.8162, 0.3956, 0.8162, 0.3956, 0.8519, 0.4062, 0.8519, 0.4062, 0.8162, 0.3956, 0.8162, 0.3956, 0.8162, 0.3956, 0.8162, 0.3956, 0.8162, 0.6044, 0.8162, 0.6044, 0.8162, 0.6044, 0.8162, 0.6044, 0.2296, 0.4466, 0.1838, 0.3956, 0.1838, 0.3956, 0.2296, 0.4466, 0.8162, 0.6044, 0.8519, 0.5938, 0.8519, 0.5938, 0.8162, 0.6044, 0.1838, 0.3956, 0.1838, 0.3956, 0.1838, 0.3956, 0.1838, 0.3956, 0.1838, 0.6044, 0.1481, 0.5938, 0.1481, 0.5938, 0.1838, 0.6044, 0.1862, 0.5938, 0.1862, 0.5938, 0.1862, 0.5938, 0.1862, 0.5938, 0.1838, 0.3956, 0.2296, 0.4466, 0.2296, 0.4466, 0.1838, 0.3956, 0.8138, 0.5938, 0.8138, 0.5938, 0.8138, 0.5938, 0.8138, 0.5938, 0.8138, 0.5938, 0.8495, 0.6044, 0.8495, 0.6044, 0.8138, 0.5938, 0.8162, 0.6044, 0.8162, 0.6044, 0.8162, 0.6044, 0.8162, 0.6044, 0.2296, 0.5534, 0.2296, 0.5534, 0.2296, 0.5534, 0.2296, 0.5534, 0.1838, 0.6044, 0.1838, 0.6044, 0.1838, 0.6044, 0.1838, 0.6044, 0.8162, 0.6044, 0.7704, 0.5534, 0.7704, 0.5534, 0.8162, 0.6044, 0.2296, 0.5534, 0.1838, 0.6044, 0.1838, 0.6044, 0.2296, 0.5534, 0.7704, 0.5534, 0.7704, 0.5534, 0.7704, 0.5534, 0.7704, 0.5534, 0.1838, 0.6044, 0.1838, 0.6044, 0.1838, 0.6044, 0.1838, 0.6044, 0.8162, 0.3956, 0.8519, 0.4062, 0.8519, 0.4062, 0.8162, 0.3956, 0.8138, 0.4062, 0.8495, 0.3956, 0.8495, 0.3956, 0.8138, 0.4062, 0.7704, 0.5534, 0.8162, 0.6044, 0.8162, 0.6044, 0.7704, 0.5534, 0.1838, 0.6044, 0.2296, 0.5534, 0.2296, 0.5534, 0.1838, 0.6044, 0.1862, 0.4062, 0.1862, 0.4062, 0.1862, 0.4062, 0.1862, 0.4062, 0.1838, 0.3956, 0.1838, 0.3956, 0.1838, 0.3956, 0.1838, 0.3956, 0.1862, 0.4062, 0.1505, 0.3956, 0.1505, 0.3956, 0.1862, 0.4062, 0.1838, 0.3956, 0.1481, 0.4062, 0.1481, 0.4062, 0.1838, 0.3956, 0.1862, 0.705, 0.1505, 0.705, 0.1505, 0.8433, 0.1862, 0.8433, 0.8162, 0.8433, 0.8162, 0.705, 0.7704, 0.705, 0.7704, 0.8433, 0.1838, 0.705, 0.1481, 0.705, 0.1481, 0.8433, 0.1838, 0.8433, 0.2296, 0.8433, 0.2296, 0.705, 0.1838, 0.705, 0.1838, 0.8433, 0.5624, 0.9525, 0.5624, 0.8142, 0.8384, 0.705, 0.8384, 0.8433, 0.5695, 0.9525, 0.5695, 0.8142, 0.844, 0.705, 0.844, 0.8433, 0.5624, 0.8142, 0.5624, 0.9525, 0.8384, 0.8433, 0.8384, 0.705, 0.8162, 0.6044, 0.7704, 0.5534, 0.7704, 0.9764, 0.8162, 1.017, 0.8138, 0.5938, 0.8495, 0.6044, 0.8495, 1.017, 0.8138, 1.008, 0.5355, 0.8142, 0.5355, 0.9525, 0.8171, 0.8433, 0.8171, 0.705, 0.5355, 0.9525, 0.5355, 0.8142, 0.8171, 0.705, 0.8171, 0.8433, 0.5695, 0.9525, 0.5695, 0.8142, 0.844, 0.705, 0.844, 0.8433, 0.7704, 0.5534, 0.8162, 0.6044, 0.8162, 1.017, 0.7704, 0.9764, 0.2296, 0.5534, 0.1838, 0.6044, 0.1838, 1.017, 0.2296, 0.9764, 0.1862, 0.5938, 0.1505, 0.6044, 0.1505, 1.017, 0.1862, 1.008, 0.5695, 0.8142, 0.5695, 0.9525, 0.844, 0.8433, 0.844, 0.705, 0.0, 0.0, 0.0, 0.0, 0.0, 0.0, 0.0, 0.0, 0.0, 0.0, 0.0, 0.0, 0.0, 0.0, 0.0, 0.0, 0.0, 0.0, 0.0, 0.0, 0.0, 0.0, 0.0, 0.0, 0.0, 0.0, 0.0, 0.0, 0.0, 0.0, 0.0, 0.0, 0.0, 0.0, 0.0, 0.0, 0.0, 0.0, 0.0, 0.0, 0.0, 0.0, 0.0, 0.0, 0.0, 0.0, 0.0, 0.0, 0.0, 0.0, 0.0, 0.0, 0.0, 0.0, 0.0, 0.0, 0.0, 0.0, 0.0, 0.0, 0.0, 0.0, 0.0, 0.0, 0.0, 0.0, 0.0, 0.0, 0.0, 0.0, 0.0, 0.0, 0.0, 0.0, 0.0, 0.0, 0.0, 0.0, 0.0, 0.0, 0.0, 0.0, 0.0, 0.0, 0.0, 0.0, 0.0, 0.0, 0.0, 0.0, 0.0, 0.0, 0.0, 0.0, 0.0, 0.0, 0.0, 0.0, 0.0, 0.0, 0.0, 0.0, 0.0, 0.0, 0.0, 0.0, 0.0, 0.0, 0.0, 0.0, 0.0, 0.0, 0.0, 0.0, 0.0, 0.0, 0.0, 0.0, 0.0, 0.0, 0.0, 0.0, 0.0, 0.0, 0.0, 0.0, 0.0, 0.0, 0.0, 0.0, 0.0, 0.0, 0.0, 0.0, 0.0, 0.0, 0.0, 0.0, 0.0, 0.0, 0.0, 0.0, 0.0, 0.0, 0.0, 0.0, 0.0, 0.0, 0.0, 0.0, 0.0, 0.0, 0.0, 0.0, 0.0, 0.0, 0.0, 0.0, 0.0, 0.0, 0.0, 0.0, 0.0, 0.0, 0.0, 0.0, 0.0, 0.0, 0.0, 0.0, 0.0, 0.0, 0.0, 0.0, 0.0, 0.0, 0.0, 0.0, 0.0, 0.0, 0.0, 0.0, 0.0, 0.0, 0.0, 0.0, 0.0, 0.0, 0.0, 0.0, 0.0, 0.0, 0.0, 0.0, 0.0, 0.0, 0.0, 0.0, 0.0, 0.0, 0.0, 0.0, 0.0, 0.0, 0.0, 0.0, 0.0, 0.0, 0.0, 0.0, 0.0, 0.0, 0.0, 0.0, 0.0, 0.0, 0.0, 0.0, 0.0, 0.0, 0.0, 0.0, 0.0, 0.0, 0.0, 0.0, 0.0, 0.0, 0.0, 0.0, 0.0, 0.0, 0.0, 0.0, 0.0, 0.0, 0.0, 0.0, 0.0, 0.0, 0.0, 0.0, 0.0, 0.0, 0.0, 0.0, 0.0, 0.0, 0.0, 0.0, 0.0, 0.0, 0.0, 0.0, 0.0, 0.0, 0.0, 0.0, 0.0, 0.0, 0.0, 0.0, 0.0, 0.0, 0.0, 0.0, 0.0, 0.0, 0.0, 0.0, 0.0, 0.0, 0.0, 0.0, 0.0, 0.0, 0.0, 0.0, 0.0, 0.0, 0.0, 0.0, 0.0, 0.0, 0.0, 0.0, 0.0, 0.0, 0.0, 0.0, 0.0, 0.0, 0.0, 0.0, 0.0, 0.0, 0.0, 0.0, 0.0, 0.0, 0.0, 0.0, 0.0, 0.0, 0.0, 0.0, 0.0, 0.0, 0.0, 0.0, 0.0, 0.0, 0.0, 0.0, 0.0, 0.0, 0.0, 0.0, 0.0, 0.0, 0.0, 0.0, 0.0, 0.0, 0.0, 0.0, 0.0, 0.0, 0.0, 0.0, 0.0, 0.0, 0.0, 0.0, 0.0, 0.0, 0.0, 0.0, 0.0, 0.0, 0.0, 0.0, 0.0, 0.0, 0.0, 0.0, 0.0, 0.0, 0.0, 0.0, 0.0, 0.0, 0.0, 0.0, 0.0, 0.0, 0.0, 0.0, 0.0, 0.0, 0.0, 0.0, 0.0, 0.0, 0.0, 0.0, 0.0, 0.0, 0.0, 0.0, 0.0, 0.0, 0.0, 0.0, 0.0, 0.0, 0.0, 0.0, 0.0, 0.0, 0.0, 0.0, 0.0, 0.0, 0.0, 0.0, 0.0, 0.0, 0.0, 0.0, 0.0, 0.0, 0.5355, 0.9525, 0.5355, 1.091, 0.5, 1.091, 0.5, 0.9525, 0.8162, 0.9525, 0.8162, 1.091, 0.8519, 1.091, 0.8519, 0.9525, 0.1838, 0.9525, 0.1838, 1.091, 0.1481, 1.091, 0.1481, 0.9525, 0.1862, 0.9525, 0.1862, 1.091, 0.1505, 1.091, 0.1505, 0.9525, 0.0, 0.0, 0.0, 0.0, 0.0, 0.0, 0.0, 0.0, 0.0, 0.0, 0.0, 0.0, 0.0, 0.0, 0.0, 0.0, 0.0, 0.0, 0.0, 0.0, 0.0, 0.0, 0.0, 0.0, 0.0, 0.0, 0.0, 0.0, 0.0, 0.0, 0.0, 0.0, 0.0, 0.0, 0.0, 0.0, 0.0, 0.0, 0.0, 0.0, 0.0, 0.0, 0.0, 0.0, 0.0, 0.0, 0.0, 0.0, 0.8138, 0.9525, 0.8138, 1.091, 0.8495, 1.091, 0.8495, 0.9525, 0.0, 0.0, 0.0, 0.0, 0.0, 0.0, 0.0, 0.0, 0.0, 0.0, 0.0, 0.0, 0.0, 0.0, 0.0, 0.0, 0.1838, 0.6044, 0.1481, 0.5938, 0.1542, 0.5, 0.1481, 0.4062, 0.1838, 0.3956, 0.2296, 0.4466, 0.2331, 0.5, 0.2296, 0.5534, 0.5, 0.9525, 0.5, 1.091, 0.4376, 1.091, 0.4376, 0.9525, 0.4376, 0.9525, 0.4376, 1.091, 0.5, 1.091, 0.5, 0.9525, 0.8162, 0.3956, 0.8519, 0.4062, 0.8458, 0.5, 0.8519, 0.5938, 0.8162, 0.6044, 0.7704, 0.5534, 0.7669, 0.5, 0.7704, 0.4466, 0.5624, 0.9525, 0.5624, 1.091, 0.5, 1.091, 0.5, 0.9525, 0.5, 0.9525, 0.5, 1.091, 0.5624, 1.091, 0.5624, 0.9525, 0.4376, 0.09072, 0.4376, 0.002386, 0.4765, -0.05611, 0.5, -0.05611, 0.5, 0.09072, 0.1862, 0.09072, 0.1862, 0.002386, 0.8138, 0.002386, 0.8138, 0.09072, 0.1824, 0.5353, 0.8176, 0.5353, 0.8199, 0.5, 0.8176, 0.4647, 0.1824, 0.4647, 0.1801, 0.5, 0.5624, 0.09072, 0.5624, 0.002386, 0.5235, -0.05611, 0.5, -0.05611, 0.5, 0.09072, 0.8138, 0.09072, 0.8138, 0.002386, 0.1862, 0.002386, 0.1862, 0.09072, 0.5, 0.09072, 0.5, -0.05611, 0.5235, -0.05611, 0.5624, 0.002386, 0.5624, 0.09072, 0.8138, 0.4062, 0.8138, 0.5938, 0.1862, 0.5938, 0.1862, 0.4062, 0.1801, 0.5, 0.1862, 0.4062, 0.1862, 0.5938, 0.8199, 0.5, 0.8138, 0.5938, 0.8138, 0.4062, 0.1862, 0.4062, 0.1824, 0.4647, 0.8176, 0.4647, 0.8138, 0.4062, 0.1824, 0.5353, 0.1862, 0.5938, 0.8138, 0.5938, 0.8176, 0.5353, 0.5, 0.09072, 0.5, -0.05611, 0.4765, -0.05611, 0.4376, 0.002386, 0.4376, 0.09072, 0.0, 0.0, 0.0, 0.0, 0.0, 0.0, 0.0, 0.0, 0.0, 0.0, 0.0, 0.0, 0.0, 0.0, 0.0, 0.0, 0.2296, 0.123, 0.1838, 0.123, 0.1838, -0.0153, 0.2296, -0.0153, 0.8162, 0.123, 0.7704, 0.123, 0.7704, -0.0153, 0.8162, -0.0153, 0.8162, 0.9525, 0.7704, 0.9525, 0.7704, 1.091, 0.8162, 1.091, 0.8162, 0.8142, 0.8162, 0.9525, 0.8519, 0.9525, 0.8519, 0.8142, 0.2296, 0.8142, 0.1838, 0.8142, 0.1838, 0.676, 0.2296, 0.676, 0.2296, 0.676, 0.1838, 0.676, 0.1838, 0.5377, 0.2296, 0.5377, 0.2296, 0.3995, 0.1838, 0.3995, 0.1838, 0.2612, 0.2296, 0.2612, 0.2296, 0.3995, 0.1838, 0.3995, 0.1838, 0.5377, 0.2296, 0.5377, 0.2296, 0.5377, 0.1838, 0.5377, 0.1838, 0.676, 0.2296, 0.676, 0.2296, 0.676, 0.1838, 0.676, 0.1838, 0.8142, 0.2296, 0.8142, 0.1838, 0.3956, 0.1838, -0.01677, 0.1481, -0.008316, 0.1481, 0.4062, 0.5, 0.3995, 0.5, 0.5377, 0.5624, 0.5377, 0.5624, 0.3995, 0.5, 0.5377, 0.5, 0.676, 0.5624, 0.676, 0.5624, 0.5377, 0.5, 0.676, 0.5, 0.8142, 0.5624, 0.8142, 0.5624, 0.676, 0.5, 0.8142, 0.5, 0.9525, 0.5624, 0.9525, 0.5624, 0.8142, 0.4376, 0.9847, 0.4376, 1.123, 0.5, 1.123, 0.5, 0.9847, 0.4376, 0.2612, 0.4376, 0.3995, 0.5, 0.3995, 0.5, 0.2612, 0.4376, 0.5377, 0.4376, 0.676, 0.5, 0.676, 0.5, 0.5377, 0.4376, 0.676, 0.4376, 0.8142, 0.5, 0.8142, 0.5, 0.676, 0.4376, 0.8142, 0.4376, 0.9525, 0.5, 0.9525, 0.5, 0.8142, 0.8138, 0.3995, 0.8138, 0.5377, 0.8495, 0.5377, 0.8495, 0.3995, 0.8138, 0.5377, 0.8138, 0.676, 0.8495, 0.676, 0.8495, 0.5377, 0.8138, 0.676, 0.8138, 0.8142, 0.8495, 0.8142, 0.8495, 0.676, 0.8162, 0.3956, 0.8162, -0.01677, 0.8519, -0.008316, 0.8519, 0.4062, 0.1838, 0.9847, 0.1838, 1.123, 0.1481, 1.123, 0.1481, 0.9847, 0.1838, 0.2612, 0.1838, 0.3995, 0.1481, 0.3995, 0.1481, 0.2612, 0.1838, 0.5377, 0.1838, 0.676, 0.1481, 0.676, 0.1481, 0.5377, 0.1838, 0.676, 0.1838, 0.8142, 0.1481, 0.8142, 0.1481, 0.676, 0.8162, 0.8142, 0.7704, 0.8142, 0.7704, 0.9525, 0.8162, 0.9525, 0.5, 0.9847, 0.5, 1.123, 0.4645, 1.123, 0.4645, 0.9847, 0.5, 0.2612, 0.5, 0.3995, 0.4645, 0.3995, 0.4645, 0.2612, 0.5, 0.5377, 0.5, 0.676, 0.4645, 0.676, 0.4645, 0.5377, 0.5, 0.676, 0.5, 0.8142, 0.4645, 0.8142, 0.4645, 0.676, 0.5, 0.8142, 0.5, 0.9525, 0.4645, 0.9525, 0.4645, 0.8142, 0.5355, 0.3995, 0.5355, 0.5377, 0.5, 0.5377, 0.5, 0.3995, 0.5355, 0.5377, 0.5355, 0.676, 0.5, 0.676, 0.5, 0.5377, 0.5355, 0.676, 0.5355, 0.8142, 0.5, 0.8142, 0.5, 0.676, 0.5355, 0.8142, 0.5355, 0.9525, 0.5, 0.9525, 0.5, 0.8142, 0.8162, 0.676, 0.7704, 0.676, 0.7704, 0.8142, 0.8162, 0.8142, 0.1838, 0.3956, 0.1838, -0.01677, 0.2296, 0.02367, 0.2296, 0.4466, 0.8162, 0.09072, 0.7704, 0.09072, 0.7704, -0.04753, 0.8162, -0.04753, 0.8138, 0.8142, 0.8138, 0.9525, 0.8495, 0.9525, 0.8495, 0.8142, 0.8162, 0.8142, 0.7704, 0.8142, 0.7704, 0.676, 0.8162, 0.676, 0.8162, 0.676, 0.7704, 0.676, 0.7704, 0.5377, 0.8162, 0.5377, 0.8162, 0.5377, 0.7704, 0.5377, 0.7704, 0.3995, 0.8162, 0.3995, 0.8162, 0.3995, 0.7704, 0.3995, 0.7704, 0.2612, 0.8162, 0.2612, 0.5624, 0.676, 0.5624, 0.8142, 0.5, 0.8142, 0.5, 0.676, 0.5624, 0.8142, 0.5624, 0.9525, 0.5, 0.9525, 0.5, 0.8142, 0.5, 0.9847, 0.5, 1.123, 0.4376, 1.123, 0.4376, 0.9847, 0.5, 0.2612, 0.5, 0.3995, 0.4376, 0.3995, 0.4376, 0.2612, 0.5, 0.3995, 0.5, 0.5377, 0.4376, 0.5377, 0.4376, 0.3995, 0.5, 0.5377, 0.5, 0.676, 0.4376, 0.676, 0.4376, 0.5377, 0.5, 0.676, 0.5, 0.8142, 0.4376, 0.8142, 0.4376, 0.676, 0.5, 0.8142, 0.5, 0.9525, 0.4376, 0.9525, 0.4376, 0.8142, 0.1862, 0.9847, 0.1862, 1.123, 0.1505, 1.123, 0.1505, 0.9847, 0.1862, 0.2612, 0.1862, 0.3995, 0.1505, 0.3995, 0.1505, 0.2612, 0.1862, 0.3995, 0.1862, 0.5377, 0.1505, 0.5377, 0.1505, 0.3995, 0.1862, 0.5377, 0.1862, 0.676, 0.1505, 0.676, 0.1505, 0.5377, 0.1862, 0.676, 0.1862, 0.8142, 0.1505, 0.8142, 0.1505, 0.676, 0.2296, 0.8142, 0.1838, 0.8142, 0.1838, 0.9525, 0.2296, 0.9525, 0.8162, 0.676, 0.8162, 0.8142, 0.8519, 0.8142, 0.8519, 0.676, 0.4305, 0.8142, 0.156, 0.705, 0.156, 0.8433, 0.4305, 0.9525, 0.5, 0.676, 0.5, 0.8142, 0.5355, 0.8142, 0.5355, 0.676, 0.5, 0.8142, 0.5, 0.9525, 0.5355, 0.9525, 0.5355, 0.8142, 0.4645, 0.9847, 0.4645, 1.123, 0.5, 1.123, 0.5, 0.9847, 0.4645, 0.2612, 0.4645, 0.3995, 0.5, 0.3995, 0.5, 0.2612, 0.4645, 0.3995, 0.4645, 0.5377, 0.5, 0.5377, 0.5, 0.3995, 0.4645, 0.5377, 0.4645, 0.676, 0.5, 0.676, 0.5, 0.5377, 0.4645, 0.676, 0.4645, 0.8142, 0.5, 0.8142, 0.5, 0.676, 0.7704, 0.5534, 0.7704, 0.5534, 0.8162, 0.6044, 0.8162, 0.6044, 0.2296, 0.4466, 0.2296, 0.4466, 0.2296, 0.4466, 0.2296, 0.4466, 0.1838, 0.3956, 0.2296, 0.4466, 0.2296, 0.4466, 0.1838, 0.3956, 0.1838, 0.3956, 0.1838, 0.3956, 0.1838, 0.3956, 0.1838, 0.3956, 0.2296, 0.4466, 0.1838, 0.3956, 0.1838, 0.3956, 0.2296, 0.4466, 0.2296, 0.5534, 0.2296, 0.5534, 0.2296, 0.5534, 0.2296, 0.5534, 0.2296, 0.5534, 0.2296, 0.5534, 0.2296, 0.5534, 0.2296, 0.5534, 0.1838, 0.6044, 0.2296, 0.5534, 0.2296, 0.5534, 0.1838, 0.6044, 0.1838, 0.6044, 0.1838, 0.6044, 0.1838, 0.6044, 0.1838, 0.6044, 0.2296, 0.5534, 0.1838, 0.6044, 0.1838, 0.6044, 0.2296, 0.5534, 0.1862, 0.4062, 0.1862, 0.4062, 0.1505, 0.3956, 0.1505, 0.3956, 0.1838, 0.6044, 0.1481, 0.5938, 0.1481, 0.5938, 0.1838, 0.6044, 0.1838, 0.6044, 0.1838, 0.6044, 0.1838, 0.6044, 0.1838, 0.6044, 0.8138, 0.5938, 0.8495, 0.6044, 0.8495, 0.6044, 0.8138, 0.5938, 0.8138, 0.5938, 0.8138, 0.5938, 0.8138, 0.5938, 0.8138, 0.5938, 0.7704, 0.5534, 0.7704, 0.5534, 0.7704, 0.5534, 0.7704, 0.5534, 0.8138, 0.4062, 0.8495, 0.3956, 0.8495, 0.3956, 0.8138, 0.4062, 0.8138, 0.4062, 0.8138, 0.4062, 0.8138, 0.4062, 0.8138, 0.4062, 0.1838, 0.3956, 0.1481, 0.4062, 0.1481, 0.4062, 0.1838, 0.3956, 0.1838, 0.3956, 0.1838, 0.3956, 0.1838, 0.3956, 0.1838, 0.3956, 0.8162, 0.6044, 0.8162, 0.6044, 0.7704, 0.5534, 0.7704, 0.5534, 0.8162, 0.6044, 0.8162, 0.6044, 0.8162, 0.6044, 0.8162, 0.6044, 0.7704, 0.5534, 0.8162, 0.6044, 0.8162, 0.6044, 0.7704, 0.5534, 0.7704, 0.5534, 0.7704, 0.5534, 0.7704, 0.5534, 0.7704, 0.5534, 0.8162, 0.6044, 0.7704, 0.5534, 0.7704, 0.5534, 0.8162, 0.6044, 0.8138, 0.5938, 0.8138, 0.5938, 0.8138, 0.5938, 0.8138, 0.5938, 0.8162, 0.3956, 0.8162, 0.3956, 0.8162, 0.3956, 0.8162, 0.3956, 0.7704, 0.4466, 0.8162, 0.3956, 0.8162, 0.3956, 0.7704, 0.4466, 0.7704, 0.4466, 0.7704, 0.4466, 0.7704, 0.4466, 0.7704, 0.4466, 0.8162, 0.3956, 0.7704, 0.4466, 0.7704, 0.4466, 0.8162, 0.3956, 0.8162, 0.6044, 0.8162, 0.6044, 0.8162, 0.6044, 0.8162, 0.6044, 0.8162, 0.3956, 0.8519, 0.4062, 0.8519, 0.4062, 0.8162, 0.3956, 0.8162, 0.3956, 0.8162, 0.3956, 0.8162, 0.3956, 0.8162, 0.3956, 0.1862, 0.4062, 0.1505, 0.3956, 0.1505, 0.3956, 0.1862, 0.4062, 0.1862, 0.4062, 0.1862, 0.4062, 0.1862, 0.4062, 0.1862, 0.4062, 0.8162, 0.6044, 0.8162, 0.6044, 0.8162, 0.6044, 0.8162, 0.6044, 0.1862, 0.5938, 0.1505, 0.6044, 0.1505, 0.6044, 0.1862, 0.5938, 0.1862, 0.5938, 0.1862, 0.5938, 0.1862, 0.5938, 0.1862, 0.5938, 0.8162, 0.6044, 0.8519, 0.5938, 0.8519, 0.5938, 0.8162, 0.6044, 0.8162, 0.6044, 0.8162, 0.6044, 0.8162, 0.6044, 0.8162, 0.6044, 0.8162, 0.3956, 0.8162, 0.3956, 0.8162, 0.3956, 0.8162, 0.3956, 0.2296, 0.5534, 0.2296, 0.5534, 0.1838, 0.6044, 0.1838, 0.6044, 0.8162, 0.3956, 0.8162, 0.3956, 0.8519, 0.4062, 0.8519, 0.4062, 0.1838, 0.6044, 0.1838, 0.6044, 0.1838, 0.6044, 0.1838, 0.6044, 0.1838, 0.3956, 0.1838, 0.3956, 0.1481, 0.4062, 0.1481, 0.4062, 0.1862, 0.4062, 0.1862, 0.4062, 0.1862, 0.4062, 0.1862, 0.4062, 0.1838, 0.6044, 0.1838, 0.6044, 0.2296, 0.5534, 0.2296, 0.5534, 0.8138, 0.4062, 0.8138, 0.4062, 0.8138, 0.4062, 0.8138, 0.4062, 0.8138, 0.4062, 0.8138, 0.4062, 0.8495, 0.3956, 0.8495, 0.3956, 0.8162, 0.3956, 0.8162, 0.3956, 0.8162, 0.3956, 0.8162, 0.3956, 0.2296, 0.4466, 0.2296, 0.4466, 0.2296, 0.4466, 0.2296, 0.4466, 0.1838, 0.3956, 0.1838, 0.3956, 0.1838, 0.3956, 0.1838, 0.3956, 0.8162, 0.3956, 0.8162, 0.3956, 0.7704, 0.4466, 0.7704, 0.4466, 0.2296, 0.4466, 0.2296, 0.4466, 0.1838, 0.3956, 0.1838, 0.3956, 0.7704, 0.4466, 0.7704, 0.4466, 0.7704, 0.4466, 0.7704, 0.4466, 0.1838, 0.3956, 0.1838, 0.3956, 0.1838, 0.3956, 0.1838, 0.3956, 0.8162, 0.6044, 0.8162, 0.6044, 0.8519, 0.5938, 0.8519, 0.5938, 0.8138, 0.5938, 0.8138, 0.5938, 0.8495, 0.6044, 0.8495, 0.6044, 0.7704, 0.4466, 0.7704, 0.4466, 0.8162, 0.3956, 0.8162, 0.3956, 0.1838, 0.3956, 0.1838, 0.3956, 0.2296, 0.4466, 0.2296, 0.4466, 0.1862, 0.5938, 0.1862, 0.5938, 0.1862, 0.5938, 0.1862, 0.5938, 0.1838, 0.6044, 0.1838, 0.6044, 0.1838, 0.6044, 0.1838, 0.6044, 0.1862, 0.5938, 0.1862, 0.5938, 0.1505, 0.6044, 0.1505, 0.6044, 0.1838, 0.6044, 0.1838, 0.6044, 0.1481, 0.5938, 0.1481, 0.5938, 0.1862, 0.705, 0.1862, 0.8433, 0.1505, 0.8433, 0.1505, 0.705, 0.8162, 0.8433, 0.7704, 0.8433, 0.7704, 0.705, 0.8162, 0.705, 0.1838, 0.705, 0.1838, 0.8433, 0.1481, 0.8433, 0.1481, 0.705, 0.2296, 0.8433, 0.1838, 0.8433, 0.1838, 0.705, 0.2296, 0.705, 0.4376, 0.9525, 0.1616, 0.8433, 0.1616, 0.705, 0.4376, 0.8142, 0.4305, 0.9525, 0.156, 0.8433, 0.156, 0.705, 0.4305, 0.8142, 0.4376, 0.8142, 0.1616, 0.705, 0.1616, 0.8433, 0.4376, 0.9525, 0.8162, 0.3956, 0.8162, -0.01677, 0.7704, 0.02367, 0.7704, 0.4466, 0.8138, 0.4062, 0.8138, -0.008316, 0.8495, -0.01677, 0.8495, 0.3956, 0.4645, 0.8142, 0.1829, 0.705, 0.1829, 0.8433, 0.4645, 0.9525, 0.4645, 0.9525, 0.1829, 0.8433, 0.1829, 0.705, 0.4645, 0.8142, 0.4305, 0.9525, 0.156, 0.8433, 0.156, 0.705, 0.4305, 0.8142, 0.7704, 0.4466, 0.7704, 0.02367, 0.8162, -0.01677, 0.8162, 0.3956, 0.2296, 0.4466, 0.2296, 0.02367, 0.1838, -0.01677, 0.1838, 0.3956, 0.1862, 0.4062, 0.1862, -0.008316, 0.1505, -0.01677, 0.1505, 0.3956, 0.4305, 0.8142, 0.156, 0.705, 0.156, 0.8433, 0.4305, 0.9525, 0.1838, 0.9832, 0.1838, 0.9832, 0.1837, 0.9835, 0.1837, 0.9835, 0.8162, 0.8433, 0.8519, 0.8433, 0.8518, 0.9235, 0.8161, 0.9235, 0.7704, 0.09072, 0.8162, 0.09072, 0.8161, 0.171, 0.7703, 0.171, 0.2296, 0.8433, 0.1838, 0.8433, 0.1837, 0.9235, 0.2296, 0.9235, 0.1837, 0.6047, 0.2296, 0.5537, 0.2296, 0.9766, 0.1837, 1.017, 0.1837, 1.017, 0.148, 1.009, 0.148, 0.594, 0.1837, 0.3959, 0.2296, 0.4469, 0.2296, 0.0239, 0.1837, -0.01654, 0.1837, -0.01654, 0.148, -0.00809, 0.148, 0.4065, 0.8161, 0.3959, 0.7703, 0.4469, 0.7703, 0.0239, 0.8161, -0.01654, 0.8161, -0.01654, 0.8518, -0.00809, 0.8518, 0.4065, 0.7703, 0.9766, 0.7703, 0.5537, 0.8161, 0.6047, 0.8161, 0.6047, 0.8518, 0.594, 0.8518, 1.009, 0.8161, 1.017, 0.8161, 1.017, 0.8138, 0.09072, 0.8495, 0.09072, 0.8494, 0.171, 0.8137, 0.171, 0.5695, 0.09072, 0.5695, 0.09072, 0.5697, 0.171, 0.5697, 0.171, 0.8162, 0.09072, 0.8519, 0.09072, 0.8518, 0.171, 0.8161, 0.171, 0.1862, 0.09072, 0.1505, 0.09072, 0.1505, 0.171, 0.1862, 0.171, 0.1838, 0.09072, 0.2296, 0.09072, 0.2296, 0.171, 0.1837, 0.171, 0.5624, 0.09072, 0.8384, -0.1567, 0.8386, -0.07648, 0.5626, 0.171, 0.8162, 0.8433, 0.8162, 0.8433, 0.8161, 0.9235, 0.8161, 0.9235, 0.1838, 0.09072, 0.2296, 0.09072, 0.2296, 0.171, 0.1837, 0.171, 0.1838, 0.8433, 0.1481, 0.8433, 0.148, 0.9235, 0.1837, 0.9235, 0.1838, 0.01681, 0.1838, 0.01681, 0.1837, 0.01703, 0.1837, 0.01703, 0.8273, 0.8433, 1.103, 1.091, 1.103, 1.171, 0.8275, 0.9235, 0.5355, 0.09072, 0.8171, -0.1567, 0.8173, -0.07648, 0.5357, 0.171, 0.4645, 0.09072, 0.1829, -0.1567, 0.1831, -0.07648, 0.4647, 0.171, 0.8162, 0.09072, 0.7704, 0.09072, 0.7703, 0.171, 0.8161, 0.171, 0.2296, 0.8433, 0.1838, 0.8433, 0.1837, 0.9235, 0.2296, 0.9235, 0.1838, 0.8433, 0.1481, 0.8433, 0.148, 0.9235, 0.1837, 0.9235, 0.8162, 0.8433, 0.8162, 0.8433, 0.8161, 0.9235, 0.8161, 0.9235, 0.8162, 0.8433, 0.7704, 0.8433, 0.7703, 0.9235, 0.8161, 0.9235, 0.8138, 0.09072, 0.8495, 0.09072, 0.8494, 0.171, 0.8137, 0.171, 0.1727, 0.8433, -0.1033, 1.091, -0.1031, 1.171, 0.1729, 0.9235, 0.8273, 0.8433, 1.103, 1.091, 1.103, 1.171, 0.8275, 0.9235, 0.7704, 0.8433, 0.8162, 0.8433, 0.8161, 0.9235, 0.7703, 0.9235, 0.4645, 0.09072, 0.1829, -0.1567, 0.1831, -0.07648, 0.4647, 0.171, 0.8171, 0.8433, 0.5355, 1.091, 0.5357, 1.171, 0.8173, 0.9235, 0.1862, 0.8433, 0.1505, 0.8433, 0.1505, 0.9235, 0.1862, 0.9235, 0.1862, 0.4065, 0.1505, 0.3959, 0.1046, 0.4469, 0.1046, 0.5537, 0.1505, 0.6047, 0.1505, 0.6047, 0.1862, 0.594, 0.2296, 0.4469, 0.2296, 0.5537, 0.1837, 0.6047, 0.148, 0.594, 0.148, 0.4065, 0.1837, 0.3959, 0.8138, 0.008356, 0.8953, -0.02363, 0.8953, -0.4466, 0.8138, -0.4062, 0.2296, 0.4466, 0.1481, 0.4062, 0.1481, -0.008316, 0.2296, 0.02367, 0.7704, 0.4466, 0.8519, 0.4062, 0.8519, -0.008316, 0.7704, 0.02367, 0.7704, 0.9764, 0.8519, 1.008, 0.8519, 0.5938, 0.7704, 0.5534, 0.5624, 0.09072, 0.4376, 0.09072, 0.4378, 0.171, 0.5626, 0.171, 0.5624, 0.09072, 0.4376, 0.09072, 0.4378, 0.171, 0.5626, 0.171, 0.4645, 0.09072, 0.5355, 0.09072, 0.5357, 0.171, 0.4647, 0.171, 0.4645, 0.09072, 0.5355, 0.09072, 0.5357, 0.171, 0.4647, 0.171])
me_circle.materials.append(mat_material_008)
me_circle.materials.append(mat_material_003)
me_circle.materials.append(mat_material_006)
me_circle.use_remesh_fix_poles = True
me_circle.use_remesh_preserve_attributes = False
me_circle.use_mirror_x = True
me_circle.update()

# ---- objects
ob_circle_001 = bpy.data.objects.new('Circle.001', me_circle_001)
ob_plane = bpy.data.objects.new('Plane', me_plane)
ob_lamp = bpy.data.objects.new('Lamp', light_lamp)
ob_camera = bpy.data.objects.new('Camera', cam_camera)
ob_circle = bpy.data.objects.new('Circle', me_circle)

# ---- transforms, parenting, visibility, modifiers, constraints
ob_circle_001.location = (1.857, 0.0, 3.687)
ob_circle_001.rotation_euler = (0.0, 1.571, 0.0)
ob_circle_001.scale = (0.06, 0.06, 0.1572)
ob_circle_001.lineart.crease_threshold = 0.0
ob_plane.location = (0.0, 0.0, 5.844)
ob_plane.scale = (2.35, 2.282, 1.0)
ob_plane.lineart.crease_threshold = 0.0
ob_lamp.location = (4.076, 1.005, 5.904)
ob_lamp.rotation_euler = (0.6503, 0.05522, 1.866)
ob_lamp.lock_rotations_4d = False
ob_lamp.empty_display_type = 'ARROWS'
ob_lamp.color = (0.0, 0.0, 0.0, 0.0)
ob_lamp.lineart.crease_threshold = 0.0
ob_camera.location = (7.481, -6.508, 5.344)
ob_camera.rotation_euler = (1.109, 0.01082, 0.8149)
ob_camera.lock_rotations_4d = False
ob_camera.empty_display_type = 'ARROWS'
ob_camera.color = (0.0, 0.0, 0.0, 0.0)
ob_camera.display_type = 'WIRE'
ob_camera.lineart.crease_threshold = 0.0
ob_circle.location = (0.0, 0.0, 0.0)
ob_circle.scale = (1.921, 1.921, 1.921)
ob_circle.lineart.crease_threshold = 0.0
ob_circle.use_mesh_mirror_x = True

# ---- collection membership
col_collection_1.objects.link(ob_circle_001)
col_collection_1.objects.link(ob_plane)
col_collection_1.objects.link(ob_lamp)
col_collection_1.objects.link(ob_camera)
col_collection_1.objects.link(ob_circle)

# ---- scene / render settings (as saved in the file)
scene.camera = ob_camera
scene.frame_start = 1; scene.frame_end = 250; scene.frame_set(1)
scene.render.engine = 'BLENDER_EEVEE_NEXT'
scene.render.resolution_percentage = 50
scene.render.dither_intensity = 0.0
scene.cycles.use_denoising = False
scene.cycles.samples = 10
scene.cycles.sampling_pattern = 'TABULATED_SOBOL'
scene.cycles.light_sampling_threshold = 0.0
scene.cycles.use_adaptive_sampling = False
scene.cycles.use_light_tree = False
scene.cycles.blur_glossy = 0.0
scene.cycles.pixel_filter_type = 'GAUSSIAN'
scene.cycles.sample_clamp_indirect = 0.0
scene.view_settings.view_transform = 'Standard'
bpy.context.view_layer.update()

